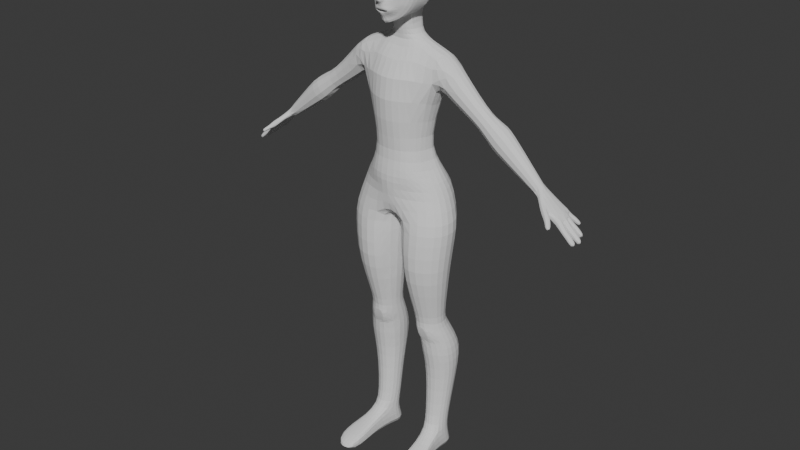 # Source: Mouse7.blend  (saved by Blender 4.2.66; exported with 4.5.12 LTS)
import bpy
from mathutils import Matrix  # noqa: F401  (used for matrix-valued properties, if any)

bpy.ops.wm.read_factory_settings(use_empty=True)
scene = bpy.context.scene
scene.name = 'Scene'

# ---- collections
col_collection = bpy.data.collections.new('Collection'); scene.collection.children.link(col_collection)

# ---- world
world_world = bpy.data.worlds.new('World'); scene.world = world_world
world_world.use_nodes = True; world_world.node_tree.nodes.clear()
_N = world_world.node_tree.nodes; _L = world_world.node_tree.links
n0 = _N.new('ShaderNodeOutputWorld'); n0.name = 'World Output'; n0.location = (300, 300)
n1 = _N.new('ShaderNodeBackground'); n1.name = 'Background'; n1.location = (10, 300)
n1.inputs[0].default_value = (0.05088, 0.05088, 0.05088, 1.0)
_L.new(n1.outputs[0], n0.inputs[0])
n0.is_active_output = True
world_world.color = (0.05088, 0.05088, 0.05088)
world_world.sun_shadow_jitter_overblur = 0.0

# ---- meshes
me_cube = bpy.data.meshes.new('Cube')
me_cube.from_pydata([(0.0, -0.03297, 1.275), (0.009661, -0.03113, 1.279), (0.01959, -0.02906, 1.283), (0.02582, -0.02676, 1.291), (0.01718, -0.03525, 1.294), (0.008859, -0.03918, 1.294), (0.0, -0.03938, 1.294), (0.0, -0.03938, 1.298), (0.008859, -0.0385, 1.298), (0.02157, -0.03072, 1.299), (0.03894, -0.01235, 1.296), (0.02676, -0.01219, 1.278), (0.01216, -0.02037, 1.27), (0.0, -0.02878, 1.268), (0.0, -0.03605, 1.284), (0.008244, -0.03442, 1.285), (0.01489, -0.03442, 1.287), (0.01861, -0.03299, 1.29), (0.01464, -0.03504, 1.29), (0.008527, -0.03553, 1.289), (0.0, -0.03605, 1.289), (0.0, -0.04143, 1.302), (0.007679, -0.03906, 1.303), (0.0, -0.04045, 1.332), (0.0107, -0.03085, 1.328), (0.0, -0.0376, 1.34), (0.01231, -0.02909, 1.337), (0.0, -0.03862, 1.364), (0.01083, -0.03167, 1.366), (0.059, 0.001696, 1.334), (0.06299, -0.003872, 1.368), (0.05603, -0.01038, 1.36), (0.02183, -0.02422, 1.361), (0.02611, -0.02324, 1.336), (0.05577, -0.0102, 1.341), (0.03999, -0.02016, 1.364), (0.04117, -0.01978, 1.333), (0.0407, -0.02511, 1.369), (0.03786, -0.02019, 1.329), (0.0, -0.03745, 1.35), (0.009746, -0.03107, 1.35), (0.06395, -0.004289, 1.351), (0.01831, -0.02391, 1.349), (0.0688, 0.008748, 1.353), (0.006598, -0.04608, 1.311), (0.0, -0.04542, 1.309), (0.007979, -0.04431, 1.321), (0.0, -0.04667, 1.323), (0.0, -0.04259, 1.304), (0.006887, -0.04071, 1.308), (0.00932, -0.03839, 1.325), (0.0, -0.04248, 1.325), (0.01425, -0.03045, 1.317), (0.0, -0.05389, 1.319), (0.00619, -0.05193, 1.316), (0.01019, -0.03881, 1.316), (0.02297, -0.02835, 1.307), (0.03331, -0.02479, 1.322), (0.0291, -0.02629, 1.316), (0.04524, -0.01201, 1.303), (0.05219, -0.009027, 1.321), (0.04885, -0.009951, 1.313), (0.06045, 0.006323, 1.309), (0.06434, 0.01041, 1.321), (0.05601, 0.004429, 1.296), (0.07227, 0.02819, 1.359), (0.04177, -0.02863, 1.379), (0.07262, 0.006243, 1.38), (0.06991, 0.02362, 1.336), (0.01169, -0.03728, 1.378), (0.0, -0.04584, 1.378), (0.0, -0.02892, 1.249), (0.0212, -0.01242, 1.26), (0.0388, -0.00188, 1.27), (0.04791, 0.001624, 1.283), (0.04739, 0.01694, 1.279), (0.03287, 0.009566, 1.27), (0.01761, 0.001982, 1.262), (0.0, -0.004437, 1.255), (0.0, -0.03778, 1.39), (0.01302, -0.0345, 1.39), (0.07013, 0.04089, 1.338), (0.0774, 0.02193, 1.392), (0.04316, -0.02403, 1.392), (0.07444, 0.04714, 1.364), (0.05626, 0.02551, 1.293), (0.06755, 0.03553, 1.32), (0.06379, 0.03065, 1.305), (0.04726, 0.04726, 1.279), (0.03171, 0.03632, 1.27), (0.01821, 0.02842, 1.266), (0.0, 0.0177, 1.262), (0.0, -0.03432, 1.41), (0.01784, -0.0291, 1.408), (0.0751, 0.06136, 1.339), (0.07938, 0.02742, 1.407), (0.04212, -0.01943, 1.408), (0.07511, 0.06332, 1.367), (0.05729, 0.05381, 1.291), (0.06738, 0.05951, 1.313), (0.06379, 0.05783, 1.3), (0.04074, 0.09157, 1.293), (0.02903, 0.08713, 1.284), (0.01695, 0.09587, 1.277), (0.0, 0.09492, 1.27), (0.06533, 0.1101, 1.344), (0.07077, 0.1201, 1.406), (0.06942, 0.1176, 1.371), (0.04856, 0.09559, 1.303), (0.05882, 0.1059, 1.324), (0.05432, 0.09993, 1.312), (0.08235, 0.09347, 1.406), (0.07619, 0.09049, 1.37), (0.02907, 0.07127, 1.281), (0.01405, 0.03535, 1.216), (0.0, 0.03159, 1.216), (0.06308, 0.07508, 1.307), (0.05669, 0.07232, 1.299), (0.048, 0.07052, 1.29), (0.07086, 0.08656, 1.34), (0.06658, 0.07996, 1.32), (0.0, 0.02689, 1.242), (0.02262, 0.03134, 1.243), (0.0284, 0.04467, 1.243), (0.0, 0.09328, 1.242), (0.02473, 0.09176, 1.243), (0.02785, 0.08003, 1.243), (0.0284, 0.06962, 1.243), (0.03328, 0.04659, 1.216), (0.0, 0.1013, 1.216), (0.02389, 0.09359, 1.215), (0.0347, 0.07997, 1.216), (0.03821, 0.06928, 1.216), (0.0, 0.1062, 1.295), (0.0, 0.1538, 1.351), (0.0, 0.1616, 1.405), (0.0, 0.1592, 1.373), (0.0, 0.113, 1.307), (0.0, 0.1416, 1.332), (0.0, 0.131, 1.319), (0.03136, 0.1132, 1.314), (0.02806, 0.1077, 1.305), (0.02318, 0.101, 1.294), (0.04311, 0.1404, 1.371), (0.03877, 0.1308, 1.347), (0.04561, 0.147, 1.405), (0.03423, 0.1212, 1.327), (0.07597, 0.06383, 1.35), (0.0745, 0.06001, 1.328), (0.07305, 0.06926, 1.359), (0.07298, 0.06236, 1.321), (0.07166, 0.07541, 1.354), (0.06929, 0.07383, 1.339), (0.06997, 0.07017, 1.327), (0.08099, 0.06536, 1.341), (0.08136, 0.06795, 1.352), (0.08012, 0.06436, 1.33), (0.07924, 0.07302, 1.362), (0.07748, 0.06656, 1.313), (0.07631, 0.07694, 1.354), (0.07424, 0.07552, 1.342), (0.07513, 0.07205, 1.329), (0.08513, 0.06926, 1.342), (0.08542, 0.07129, 1.351), (0.08464, 0.06866, 1.333), (0.08379, 0.07516, 1.358), (0.08425, 0.07114, 1.323), (0.08157, 0.07813, 1.352), (0.08001, 0.07705, 1.343), (0.08068, 0.07442, 1.333), (0.08837, 0.07264, 1.343), (0.08882, 0.0739, 1.349), (0.08807, 0.07196, 1.337), (0.08733, 0.07666, 1.353), (0.08729, 0.07315, 1.333), (0.08584, 0.07865, 1.349), (0.08479, 0.07793, 1.343), (0.08524, 0.07617, 1.336), (0.0544, -0.00857, 1.361), (0.02364, -0.02108, 1.361), (0.02749, -0.02021, 1.339), (0.05417, -0.008415, 1.344), (0.03968, -0.01755, 1.363), (0.04108, -0.01705, 1.336), (0.06149, -0.003116, 1.353), (0.02046, -0.0208, 1.35), (0.05256, -0.006064, 1.36), (0.02582, -0.01694, 1.361), (0.02916, -0.01619, 1.341), (0.05236, -0.005929, 1.345), (0.03976, -0.01387, 1.362), (0.04098, -0.01344, 1.339), (0.05873, -0.001322, 1.353), (0.02305, -0.0167, 1.351), (0.0493, -0.004987, 1.359), (0.02967, -0.01297, 1.359), (0.03213, -0.01242, 1.345), (0.04915, -0.004889, 1.347), (0.0399, -0.01072, 1.36), (0.0408, -0.0104, 1.343), (0.05383, -0.001506, 1.353), (0.02764, -0.01279, 1.352), (0.0, -0.02479, 1.283), (0.007852, -0.02502, 1.283), (0.01753, -0.02497, 1.286), (0.02296, -0.02291, 1.292), (0.01714, -0.02591, 1.292), (0.008075, -0.02663, 1.293), (0.0, -0.02699, 1.294), (0.0, -0.01883, 1.284), (0.008891, -0.01902, 1.285), (0.01734, -0.01898, 1.287), (0.02209, -0.01718, 1.292), (0.017, -0.0198, 1.292), (0.009086, -0.02043, 1.293), (0.0, -0.02075, 1.294), (0.0, -0.01472, 1.288), (0.009172, -0.01481, 1.288), (0.01302, -0.01479, 1.289), (0.01518, -0.01397, 1.291), (0.01286, -0.01516, 1.291), (0.00926, -0.01545, 1.292), (0.0, -0.01559, 1.292), (0.01891, -0.03196, 1.29), (0.01481, -0.03407, 1.29), (0.008216, -0.03343, 1.285), (0.01507, -0.03343, 1.287), (0.008495, -0.03458, 1.29), (0.0, -0.03337, 1.285), (0.0, -0.03508, 1.29), (0.06132, -0.01009, 1.363), (0.01916, -0.02921, 1.361), (0.02723, -0.02615, 1.336), (0.05696, -0.01229, 1.34), (0.04013, -0.0256, 1.365), (0.04104, -0.02306, 1.333), (0.06835, -0.008013, 1.351), (0.03812, 0.03788, 1.2), (0.0, 0.03987, 1.195), (0.05735, 0.04337, 1.202), (0.0, 0.109, 1.202), (0.03004, 0.1021, 1.201), (0.05876, 0.09285, 1.2), (0.07209, 0.06566, 1.206), (0.03707, -0.0151, 1.004), (-3.066e-19, -0.02458, 1.002), (0.05576, 0.0004997, 1.005), (0.0, 0.1164, 1.006), (0.04243, 0.109, 1.005), (0.05873, 0.09604, 1.006), (0.04255, -0.01331, 0.851), (0.1226, 0.0438, 1.175), (0.1227, 0.08535, 1.175), (0.1232, 0.06779, 1.185), (0.0765, 0.02633, 1.006), (0.0786, 0.07399, 1.005), (0.08383, 0.05442, 1.006), (0.05841, 0.1217, 1.136), (0.0, 0.1448, 1.138), (0.03203, 0.1381, 1.139), (0.03739, -0.02299, 1.131), (0.0, -0.03298, 1.13), (0.07274, -0.007623, 1.13), (0.11, 0.107, 1.12), (0.1028, 0.05862, 1.095), (0.11, 0.01841, 1.123), (0.0374, -0.002958, 0.9323), (-1.533e-19, -0.00939, 0.9316), (0.05221, 0.01234, 0.9308), (0.0, 0.1005, 0.933), (0.04863, 0.09155, 0.9316), (0.06133, 0.08099, 0.9319), (0.0, -0.02307, 0.851), (0.06769, 0.02772, 0.9307), (0.07681, 0.06475, 0.9315), (0.0734, 0.05235, 0.9306), (0.03679, -0.014, 0.8807), (0.0, -0.01833, 0.8814), (0.06001, -0.001406, 0.8797), (0.0, 0.1278, 0.8862), (0.05516, 0.1132, 0.8841), (0.08557, 0.09481, 0.8834), (0.1155, 0.0792, 0.851), (0.07878, 0.02249, 0.8788), (0.09951, 0.07335, 0.8822), (0.09294, 0.05309, 0.8804), (0.1108, 0.05275, 0.851), (5.298e-18, 0.155, 0.7669), (0.09341, -0.01343, 0.7442), (0.05974, 0.1384, 0.7441), (0.09642, 0.1122, 0.851), (0.06902, 0.001793, 0.851), (0.09591, 0.02315, 0.851), (0.0, 0.1551, 0.851), (0.05679, 0.1367, 0.851), (0.1477, 0.08835, 0.7448), (0.04967, -0.01242, 0.7428), (0.1356, 0.01313, 0.7442), (0.1511, 0.04661, 0.7443), (0.1113, 0.1299, 0.7442), (0.0003344, -0.008705, 0.7666), (1.065e-19, -0.01745, 0.8149), (0.09759, 0.1385, 0.8144), (0.1274, 0.05838, 0.8144), (0.1144, 0.028, 0.8144), (0.02938, -0.008262, 0.8132), (0.1269, 0.09142, 0.8149), (0.03964, 0.1647, 0.8144), (0.0774, 0.006785, 0.8149), (0.0, 0.1694, 0.8128), (1.725e-18, 0.0163, 0.752), (0.0, 0.06466, 0.7438), (1.725e-18, 0.1158, 0.7512), (0.01415, 0.01824, 0.743), (0.002578, 0.06832, 0.7433), (0.01827, 0.1108, 0.7438), (0.09172, -0.01886, 0.6986), (0.05805, 0.1329, 0.6985), (0.146, 0.08292, 0.6991), (0.04798, -0.01785, 0.6971), (0.1339, 0.007694, 0.6986), (0.1494, 0.04117, 0.6986), (0.1096, 0.1245, 0.6985), (0.01246, 0.0128, 0.6973), (0.0008916, 0.06288, 0.6976), (0.01658, 0.1054, 0.6981), (0.08352, 0.02848, 0.451), (0.06491, 0.1124, 0.4509), (0.1135, 0.08472, 0.4513), (0.05935, 0.02904, 0.4502), (0.1068, 0.04316, 0.451), (0.1154, 0.06166, 0.451), (0.09341, 0.1077, 0.451), (0.03972, 0.04598, 0.4503), (0.03333, 0.07365, 0.4505), (0.042, 0.09713, 0.4508), (0.1275, 0.00377, 0.6153), (0.1193, 0.01968, 0.5391), (0.08716, -0.0005844, 0.5391), (0.08795, -0.02112, 0.6153), (0.02473, 0.1019, 0.6173), (0.02984, 0.09879, 0.5393), (0.06147, 0.1152, 0.539), (0.05639, 0.1211, 0.6152), (0.04695, -0.02017, 0.614), (0.05379, 0.0001845, 0.538), (0.02669, 0.02816, 0.5387), (0.0212, 0.02264, 0.6166), (0.142, 0.03515, 0.6153), (0.1312, 0.04522, 0.5391), (0.01786, 0.06637, 0.5389), (0.0113, 0.06551, 0.6169), (0.1047, 0.1133, 0.6153), (0.1008, 0.1088, 0.5391), (0.1286, 0.07707, 0.5396), (0.1388, 0.07428, 0.6159), (0.1003, 0.04517, 0.3388), (0.0774, 0.1593, 0.34), (0.1372, 0.1253, 0.3405), (0.07056, 0.04585, 0.3378), (0.1289, 0.06321, 0.3388), (0.1395, 0.08596, 0.3388), (0.1124, 0.1536, 0.3401), (0.04642, 0.06668, 0.3379), (0.03856, 0.1007, 0.3381), (0.04923, 0.1406, 0.3398), (0.1024, 0.05569, 0.2953), (0.07939, 0.1563, 0.294), (0.1331, 0.1257, 0.2944), (0.07367, 0.05635, 0.2943), (0.1302, 0.07315, 0.2953), (0.137, 0.09792, 0.2952), (0.1109, 0.1511, 0.294), (0.05031, 0.07651, 0.2944), (0.04634, 0.1112, 0.2946), (0.05407, 0.1371, 0.2942), (0.09379, 0.05858, 0.1192), (0.07902, 0.1252, 0.1192), (0.1176, 0.1032, 0.1192), (0.0746, 0.05902, 0.1192), (0.1123, 0.07023, 0.1192), (0.1191, 0.08491, 0.1192), (0.1016, 0.1215, 0.1192), (0.05902, 0.07247, 0.1192), (0.05395, 0.09444, 0.1192), (0.06083, 0.1131, 0.1192), (0.0703, 0.04084, 0.3851), (0.04279, 0.06451, 0.3813), (0.09038, 0.04038, 0.3858), (0.135, 0.08254, 0.382), (0.1245, 0.05985, 0.3819), (0.03501, 0.09822, 0.3816), (0.1079, 0.1397, 0.3822), (0.1324, 0.1111, 0.3825), (0.07315, 0.1453, 0.3822), (0.04524, 0.1268, 0.382), (0.1268, 0.09668, 0.2165), (0.1204, 0.07724, 0.2166), (0.05668, 0.0763, 0.2166), (0.05267, 0.1034, 0.2167), (0.1055, 0.1402, 0.2158), (0.124, 0.1192, 0.2162), (0.07938, 0.1445, 0.2158), (0.05941, 0.1244, 0.2166), (0.09788, 0.06306, 0.2166), (0.07453, 0.0636, 0.2158), (0.09226, 0.03486, 0.4018), (0.08143, 0.02934, 0.4256), (0.0632, 0.08935, 0.005855), (0.06435, 0.1209, 0.4315), (0.09594, 0.1414, 0.009572), (0.1155, 0.08984, 0.4313), (0.05845, 0.03511, 0.401), (0.06449, 0.02973, 0.4251), (0.1177, 0.1115, 0.004161), (0.1096, 0.04384, 0.43), (0.1187, 0.06389, 0.4305), (0.1137, 0.0954, 0.006397), (0.09435, 0.116, 0.4316), (0.1137, 0.1273, 0.003119), (0.03894, 0.05098, 0.4305), (0.07458, 0.1359, 0.01001), (0.0322, 0.08012, 0.4307), (0.04022, 0.1048, 0.4313), (0.09614, 0.04197, 0.3819), (0.0667, 0.04265, 0.381), (0.09655, 0.0345, 0.4018), (0.08508, 0.02838, 0.43), (0.06281, 0.03485, 0.401), (0.0596, 0.02896, 0.4292), (0.05551, 0.1064, 0.003442), (0.05883, 0.1246, 0.004441), (0.09722, 0.12, 0.08265), (0.09645, 0.1264, 0.05157), (0.05602, 0.08582, 0.05157), (0.05643, 0.0833, 0.08311), (0.06545, 0.05801, 0.08279), (0.06592, 0.05517, 0.05062), (0.1161, 0.06343, 0.05062), (0.116, 0.06406, 0.08279), (0.1193, 0.08826, 0.08265), (0.1185, 0.09463, 0.05157), (0.1304, -0.01124, 0.004681), (0.08219, 0.04773, 0.08279), (0.1003, 0.05025, 0.08279), (0.0689, -0.02164, 0.003886), (0.1143, 0.1116, 0.05157), (0.1151, 0.1053, 0.08265), (0.07535, 0.1161, 0.08311), (0.07458, 0.1208, 0.05157), (0.05965, 0.1044, 0.05157), (0.06006, 0.1019, 0.08311), (0.06968, 0.02916, 0.01089), (0.1151, 0.03391, 0.01138), (0.07145, 0.0183, 0.0615), (0.07277, 0.01016, 0.04199), (0.1178, 0.01712, 0.04193), (0.1169, 0.02305, 0.06145), (0.072, -0.05879, 0.004084), (0.0868, 0.008081, 0.06152), (0.1049, 0.0106, 0.06152), (0.1349, -0.05374, 0.004169), (0.07079, -0.03325, 0.04797), (0.07181, -0.0395, 0.03344), (0.1329, -0.0269, 0.0337), (0.1323, -0.02286, 0.04823), (0.09277, -0.04034, 0.04819), (0.1123, -0.03601, 0.04832), (0.09635, -0.0743, 0.006757), (0.1145, -0.07178, 0.007356), (0.07408, -0.07154, 0.03359), (0.07656, -0.1029, 0.01926), (0.138, -0.07242, 0.01822), (0.137, -0.06649, 0.03313), (0.09929, -0.1034, 0.01822), (0.09832, -0.08642, 0.03313), (0.1165, -0.0839, 0.03313), (0.1174, -0.1009, 0.01822), (0.2058, 0.04138, 1.094), (0.2052, 0.08656, 1.093), (0.2107, 0.06644, 1.102), (0.1866, 0.09056, 1.064), (0.1752, 0.06046, 1.046), (0.1875, 0.03545, 1.065), (0.1329, 0.02641, 1.107), (0.117, 0.05889, 1.082), (0.1318, 0.09798, 1.105), (0.1512, 0.06682, 1.163), (0.1473, 0.08115, 1.157), (0.1472, 0.04707, 1.157), (0.1339, 0.08349, 1.167), (0.1337, 0.04556, 1.168), (0.1354, 0.06778, 1.175), (0.11, 0.06825, 1.193), (0.11, 0.1006, 1.176), (0.11, 0.02795, 1.178), (0.1318, 0.09697, 1.161), (0.1567, 0.03411, 1.144), (0.1631, 0.06666, 1.154), (0.1559, 0.09278, 1.143), (0.1322, 0.03141, 1.163), (0.2948, 0.03813, 1.031), (0.2823, 0.08933, 1.027), (0.3004, 0.06688, 1.04), (0.2713, 0.0917, 1.009), (0.2597, 0.06001, 0.9757), (0.2738, 0.03133, 0.9979), (0.3211, 0.04069, 1.007), (0.3204, 0.08728, 1.006), (0.3261, 0.06654, 1.015), (0.3013, 0.09141, 0.9758), (0.2895, 0.06036, 0.9572), (0.3022, 0.03458, 0.9772), (0.4028, 0.05175, 0.9236), (0.4025, 0.07573, 0.9231), (0.4054, 0.06505, 0.9277), (0.3926, 0.07785, 0.9076), (0.3865, 0.06187, 0.898), (0.3931, 0.0486, 0.9083), (0.2487, 0.0451, 1.057), (0.2625, 0.08816, 1.037), (0.2507, 0.08414, 1.045), (0.2528, 0.06594, 1.064), (0.2437, 0.08563, 1.034), (0.2558, 0.08998, 1.024), (0.2233, 0.06096, 1.017), (0.2335, 0.04017, 1.033), (0.2941, 0.08995, 1.03), (0.2728, 0.09454, 0.9963), (0.2668, 0.08716, 1.044), (0.2482, 0.08267, 1.056), (0.2327, 0.086, 1.032), (0.2502, 0.09072, 1.018), (0.4081, 0.04742, 0.9146), (0.4081, 0.08434, 0.9146), (0.4109, 0.06568, 0.9181), (0.3984, 0.08435, 0.9031), (0.3953, 0.06568, 0.8996), (0.3983, 0.04742, 0.9032), (0.4481, 0.03354, 0.8808), (0.448, 0.0944, 0.8809), (0.4498, 0.06545, 0.8853), (0.4384, 0.0944, 0.8694), (0.4355, 0.06545, 0.8685), (0.4383, 0.03354, 0.8694), (0.4672, 0.03779, 0.8647), (0.4565, 0.09605, 0.8737), (0.473, 0.07065, 0.8657), (0.4469, 0.09606, 0.8622), (0.4574, 0.07066, 0.8472), (0.4574, 0.0378, 0.8533), (0.4648, 0.08468, 0.8693), (0.471, 0.05278, 0.8643), (0.452, 0.08469, 0.8542), (0.4584, 0.05333, 0.8493), (0.4724, 0.05127, 0.8627), (0.4691, 0.03758, 0.8626), (0.4595, 0.03759, 0.8514), (0.4599, 0.05181, 0.8479), (0.4603, 0.05478, 0.8477), (0.4587, 0.06875, 0.846), (0.4747, 0.06874, 0.865), (0.4734, 0.05424, 0.8632), (0.4682, 0.08305, 0.8656), (0.4731, 0.07143, 0.8641), (0.4591, 0.07144, 0.8476), (0.4566, 0.08305, 0.8518), (0.4537, 0.08816, 0.8558), (0.4502, 0.0972, 0.8613), (0.4579, 0.0972, 0.8706), (0.4637, 0.08816, 0.8676), (0.483, 0.1128, 0.8412), (0.4791, 0.1128, 0.8364), (0.4882, 0.1046, 0.8384), (0.4823, 0.1046, 0.8314), (0.5101, 0.07756, 0.8254), (0.5003, 0.07757, 0.8138), (0.5073, 0.08898, 0.8252), (0.4997, 0.08898, 0.8163), (0.5167, 0.06851, 0.8181), (0.5084, 0.06851, 0.8082), (0.5156, 0.05727, 0.8169), (0.5093, 0.05763, 0.8095), (0.5113, 0.034, 0.8183), (0.5061, 0.03401, 0.8122), (0.5136, 0.04703, 0.8187), (0.5061, 0.04747, 0.8097), (0.4827, 0.03642, 0.8463), (0.4857, 0.03618, 0.8436), (0.4757, 0.03642, 0.838), (0.4787, 0.03618, 0.8355), (0.4851, 0.04951, 0.8467), (0.488, 0.04921, 0.844), (0.4787, 0.04965, 0.833), (0.4756, 0.04997, 0.8355), (0.5015, 0.04824, 0.8324), (0.4989, 0.04844, 0.8347), (0.4966, 0.03542, 0.8343), (0.4992, 0.03521, 0.832), (0.4923, 0.03521, 0.8239), (0.4896, 0.03542, 0.8262), (0.4896, 0.04889, 0.8237), (0.4923, 0.04868, 0.8214), (0.4863, 0.06911, 0.8496), (0.4894, 0.06923, 0.847), (0.477, 0.06924, 0.8324), (0.4739, 0.06912, 0.8349), (0.4885, 0.05479, 0.8451), (0.4855, 0.05477, 0.8477), (0.4756, 0.05525, 0.8361), (0.4787, 0.05526, 0.8335), (0.4929, 0.06845, 0.8206), (0.491, 0.06849, 0.822), (0.5019, 0.06849, 0.8349), (0.5036, 0.06844, 0.8333), (0.5009, 0.056, 0.8334), (0.5027, 0.05614, 0.8319), (0.4922, 0.0564, 0.8232), (0.494, 0.05654, 0.8218), (0.4829, 0.07402, 0.8518), (0.4804, 0.07358, 0.854), (0.4688, 0.07358, 0.8403), (0.4714, 0.07402, 0.8383), (0.4783, 0.08519, 0.8531), (0.4808, 0.08556, 0.851), (0.4716, 0.08557, 0.8401), (0.469, 0.08519, 0.8421), (0.4851, 0.07584, 0.8267), (0.483, 0.07558, 0.8285), (0.4828, 0.08706, 0.8306), (0.4849, 0.08732, 0.8288), (0.4965, 0.07584, 0.8402), (0.4944, 0.07557, 0.842), (0.4941, 0.08731, 0.8397), (0.492, 0.08705, 0.8415), (0.4661, 0.1036, 0.8595), (0.4639, 0.1024, 0.8615), (0.4576, 0.1024, 0.8539), (0.4598, 0.1036, 0.852), (0.4722, 0.09404, 0.8563), (0.47, 0.09282, 0.8583), (0.4614, 0.09282, 0.8481), (0.4636, 0.09404, 0.8461), (0.4714, 0.09855, 0.84), (0.4699, 0.09766, 0.8413), (0.4663, 0.1067, 0.8468), (0.4679, 0.1074, 0.8455), (0.4723, 0.1067, 0.8539), (0.4739, 0.1074, 0.8526), (0.4795, 0.09854, 0.8496), (0.478, 0.09765, 0.8509), (0.4018, 0.04742, 0.9073), (0.4019, 0.08434, 0.9072), (0.4419, 0.03354, 0.8735), (0.4418, 0.0944, 0.8735), (0.4609, 0.0378, 0.8574), (0.4503, 0.09605, 0.8663), (0.4572, 0.08468, 0.8603), (0.464, 0.07065, 0.8551), (0.4635, 0.05304, 0.8554), (0.465, 0.05152, 0.8539), (0.463, 0.03759, 0.8555), (0.4654, 0.05449, 0.8537), (0.4654, 0.06875, 0.854), (0.4648, 0.07143, 0.8543), (0.461, 0.08305, 0.857), (0.4572, 0.08816, 0.86), (0.4525, 0.0972, 0.8641), (0.4812, 0.1128, 0.839), (0.4855, 0.1046, 0.8352), (0.5038, 0.08898, 0.8211), (0.5056, 0.07757, 0.8201), (0.5128, 0.06851, 0.8135), (0.5127, 0.05744, 0.8135), (0.5089, 0.034, 0.8155), (0.5101, 0.04724, 0.8145), (0.4786, 0.03642, 0.8414), (0.4816, 0.03618, 0.8388), (0.4798, 0.04972, 0.8405), (0.4828, 0.04941, 0.8378), (0.4964, 0.04844, 0.8263), (0.4937, 0.04865, 0.8286), (0.4951, 0.03521, 0.8272), (0.4925, 0.03542, 0.8295), (0.4828, 0.06924, 0.8392), (0.4797, 0.06911, 0.8418), (0.4831, 0.05501, 0.8387), (0.48, 0.05499, 0.8413), (0.4978, 0.05633, 0.8262), (0.496, 0.05618, 0.8277), (0.4977, 0.06845, 0.8264), (0.496, 0.06849, 0.8279), (0.4731, 0.08519, 0.847), (0.4757, 0.08556, 0.8449), (0.4742, 0.07358, 0.8466), (0.4767, 0.07402, 0.8445), (0.489, 0.08731, 0.8336), (0.4868, 0.08705, 0.8354), (0.4904, 0.07584, 0.8329), (0.4883, 0.07558, 0.8347), (0.4601, 0.1024, 0.8569), (0.4623, 0.1036, 0.855), (0.4673, 0.09404, 0.8505), (0.4651, 0.09282, 0.8525), (0.4749, 0.09854, 0.8441), (0.4734, 0.09765, 0.8454), (0.4702, 0.1074, 0.8482), (0.4687, 0.1067, 0.8496), (0.4113, 0.03855, 0.8993), (0.4165, 0.03855, 0.9053), (0.4409, 0.02897, 0.8743), (0.4461, 0.02896, 0.8803), (0.4078, 0.03855, 0.8951), (0.4374, 0.02897, 0.8702), (0.4586, -0.002112, 0.8595), (0.4611, -0.002103, 0.8626), (0.4649, 0.005551, 0.8542), (0.4675, 0.00556, 0.8572), (0.4556, -0.002122, 0.856), (0.4619, 0.005541, 0.8506), (0.4366, 0.02017, 0.878), (0.4273, 0.02447, 0.8859), (0.433, 0.02448, 0.8926), (0.4415, 0.02018, 0.8837), (0.4448, 0.02798, 0.871), (0.4484, 0.02614, 0.868), (0.4532, 0.02615, 0.8737), (0.4501, 0.028, 0.8773), (0.4222, 0.02445, 0.8798), (0.4315, 0.02015, 0.8719), (0.4434, 0.02612, 0.8621), (0.4402, 0.02797, 0.8656), (0.4483, 0.009747, 0.8681), (0.4466, 0.01143, 0.8695), (0.4501, 0.01144, 0.8736), (0.4518, 0.009757, 0.8722), (0.4542, 0.0207, 0.8631), (0.4557, 0.01891, 0.8618), (0.4592, 0.01892, 0.8659), (0.4577, 0.02071, 0.8673), (0.4431, 0.01142, 0.8654), (0.4449, 0.009736, 0.8641), (0.4524, 0.0189, 0.8578), (0.4506, 0.02069, 0.859)], [], [(5, 6, 7, 8), (1, 2, 11, 12), (0, 1, 12, 13), (3, 4, 9, 10), (4, 5, 8, 9), (2, 3, 10, 11), (3, 2, 16, 17), (1, 0, 14, 15), (6, 5, 19, 20), (4, 3, 17, 18), (2, 1, 15, 16), (5, 4, 18, 19), (8, 7, 21, 22), (49, 48, 45, 44), (24, 23, 25, 26), (40, 39, 27, 28), (42, 33, 26, 40), (41, 31, 30, 43), (35, 32, 28, 37), (36, 34, 29, 38), (33, 36, 38, 26), (31, 35, 37, 30), (34, 41, 43, 29), (32, 42, 40, 28), (26, 25, 39, 40), (54, 53, 47, 46), (55, 49, 44, 54), (51, 50, 46, 47), (23, 24, 50, 51), (52, 22, 49, 55), (22, 21, 48, 49), (24, 52, 55, 50), (50, 55, 54, 46), (44, 45, 53, 54), (52, 24, 57, 58), (22, 52, 58, 56), (24, 26, 38, 57), (8, 22, 56, 9), (58, 57, 60, 61), (56, 58, 61, 59), (9, 56, 59, 10), (29, 60, 57, 38), (43, 30, 67, 65), (28, 27, 70, 69), (10, 59, 64, 74), (29, 43, 65, 68), (60, 29, 68, 63), (12, 11, 73, 72), (30, 37, 66, 67), (37, 28, 69, 66), (13, 12, 72, 71), (11, 10, 74, 73), (59, 61, 62, 64), (61, 60, 63, 62), (68, 65, 84, 81), (65, 67, 82, 84), (67, 66, 83, 82), (69, 70, 79, 80), (72, 73, 76, 77), (66, 69, 80, 83), (62, 63, 86, 87), (74, 64, 85, 75), (73, 74, 75, 76), (64, 62, 87, 85), (63, 68, 81, 86), (71, 72, 77, 78), (76, 75, 88, 89), (82, 83, 96, 95), (77, 76, 89, 90), (81, 84, 147, 94), (84, 82, 95, 97), (80, 79, 92, 93), (78, 77, 90, 91), (112, 119, 152, 151), (85, 87, 100, 98), (83, 80, 93, 96), (75, 85, 98, 88), (87, 86, 99, 100), (112, 111, 106, 107), (113, 102, 126, 127), (102, 103, 125, 126), (117, 116, 110, 108), (118, 117, 108, 101), (113, 118, 101, 102), (120, 119, 105, 109), (116, 120, 109, 110), (119, 112, 107, 105), (84, 97, 149, 147), (100, 99, 120, 116), (120, 99, 150, 153), (89, 88, 118, 113), (88, 98, 117, 118), (98, 100, 116, 117), (90, 89, 123, 122), (89, 113, 127, 123), (97, 95, 111, 112), (125, 124, 129, 130), (127, 126, 131, 132), (122, 123, 128, 114), (126, 125, 130, 131), (91, 90, 122, 121), (103, 104, 124, 125), (121, 122, 114, 115), (123, 127, 132, 128), (141, 140, 139, 137), (142, 141, 137, 133), (144, 143, 136, 134), (143, 145, 135, 136), (140, 146, 138, 139), (146, 144, 134, 138), (109, 105, 144, 146), (110, 109, 146, 140), (107, 106, 145, 143), (105, 107, 143, 144), (101, 108, 141, 142), (108, 110, 140, 141), (101, 142, 103, 102), (103, 142, 133, 104), (97, 112, 151, 149), (99, 86, 148, 150), (86, 81, 94, 148), (119, 120, 153, 152), (151, 152, 160, 159), (149, 151, 159, 157), (150, 148, 156, 158), (148, 94, 154, 156), (152, 153, 161, 160), (147, 149, 157, 155), (153, 150, 158, 161), (94, 147, 155, 154), (160, 161, 169, 168), (161, 158, 166, 169), (154, 155, 163, 162), (155, 157, 165, 163), (159, 160, 168, 167), (157, 159, 167, 165), (156, 154, 162, 164), (158, 156, 164, 166), (164, 162, 170, 172), (166, 164, 172, 174), (168, 169, 177, 176), (169, 166, 174, 177), (162, 163, 171, 170), (163, 165, 173, 171), (167, 168, 176, 175), (165, 167, 175, 173), (171, 173, 175, 176), (170, 171, 176, 177), (174, 172, 170, 177), (42, 32, 179, 185), (33, 42, 185, 180), (34, 36, 183, 181), (35, 31, 178, 182), (31, 41, 184, 178), (36, 33, 180, 183), (32, 35, 182, 179), (41, 34, 181, 184), (178, 184, 192, 186), (179, 182, 190, 187), (183, 180, 188, 191), (184, 181, 189, 192), (185, 179, 187, 193), (181, 183, 191, 189), (180, 185, 193, 188), (182, 178, 186, 190), (188, 193, 201, 196), (190, 186, 194, 198), (186, 192, 200, 194), (187, 190, 198, 195), (191, 188, 196, 199), (192, 189, 197, 200), (193, 187, 195, 201), (189, 191, 199, 197), (197, 199, 196, 201, 195, 198, 194, 200), (224, 223, 205, 206), (226, 225, 203, 204), (227, 224, 206, 207), (223, 226, 204, 205), (225, 228, 202, 203), (229, 227, 207, 208), (207, 206, 213, 214), (205, 204, 211, 212), (203, 202, 209, 210), (208, 207, 214, 215), (206, 205, 212, 213), (204, 203, 210, 211), (213, 212, 219, 220), (211, 210, 217, 218), (214, 213, 220, 221), (212, 211, 218, 219), (210, 209, 216, 217), (215, 214, 221, 222), (216, 222, 221, 220, 219, 218, 217), (20, 19, 227, 229), (15, 14, 228, 225), (17, 16, 226, 223), (19, 18, 224, 227), (16, 15, 225, 226), (18, 17, 223, 224), (35, 32, 231, 234), (36, 34, 233, 235), (31, 35, 234, 230), (41, 31, 230, 236), (33, 36, 235, 232), (115, 114, 237, 238), (132, 131, 242, 243), (130, 129, 240, 241), (128, 132, 243, 239), (131, 130, 241, 242), (114, 128, 239, 237), (256, 255, 274, 275), (259, 258, 247, 248), (261, 260, 244, 245), (257, 249, 255, 263), (257, 259, 248, 249), (260, 262, 246, 244), (264, 263, 255, 256), (265, 264, 256, 254), (243, 242, 494, 493), (244, 246, 268, 266), (239, 243, 493, 495), (262, 239, 495, 265), (246, 262, 265, 254), (237, 239, 262, 260), (242, 241, 259, 257), (242, 257, 263, 494), (238, 237, 260, 261), (241, 240, 258, 259), (268, 273, 283, 278), (271, 270, 280, 281), (278, 283, 292, 291), (248, 247, 269, 270), (254, 256, 275, 273), (246, 254, 273, 268), (249, 248, 270, 271), (245, 244, 266, 267), (255, 249, 271, 274), (281, 280, 294, 290), (301, 305, 296, 300), (267, 266, 276, 277), (275, 274, 284, 285), (280, 279, 293, 294), (266, 268, 278, 276), (273, 275, 285, 283), (284, 281, 290, 282), (270, 269, 279, 280), (274, 271, 281, 284), (277, 276, 250, 272), (283, 285, 286, 292), (285, 284, 282, 286), (304, 303, 298, 297), (276, 278, 291, 250), (303, 306, 295, 298), (306, 302, 299, 295), (308, 304, 297, 288), (310, 300, 296, 313), (305, 308, 288, 296), (302, 307, 289, 299), (307, 309, 287, 289), (291, 292, 304, 308), (290, 294, 307, 302), (282, 290, 302, 306), (294, 293, 309, 307), (292, 286, 303, 304), (250, 291, 308, 305), (272, 250, 305, 301), (286, 282, 306, 303), (287, 312, 315, 289), (312, 311, 314, 315), (311, 310, 313, 314), (315, 314, 324, 325), (297, 298, 321, 320), (298, 295, 318, 321), (289, 315, 325, 317), (299, 289, 317, 322), (313, 296, 319, 323), (295, 299, 322, 318), (288, 297, 320, 316), (314, 313, 323, 324), (296, 288, 316, 319), (338, 337, 330, 326), (342, 341, 335, 327), (346, 345, 329, 333), (345, 338, 326, 329), (337, 349, 331, 330), (350, 346, 333, 334), (354, 353, 332, 328), (353, 342, 327, 332), (341, 350, 334, 335), (349, 354, 328, 331), (321, 318, 355, 348), (348, 355, 354, 349), (325, 324, 351, 340), (340, 351, 350, 341), (322, 317, 343, 352), (352, 343, 342, 353), (318, 322, 352, 355), (355, 352, 353, 354), (324, 323, 347, 351), (351, 347, 346, 350), (320, 321, 348, 336), (336, 348, 349, 337), (319, 316, 339, 344), (344, 339, 338, 345), (323, 319, 344, 347), (347, 344, 345, 346), (317, 325, 340, 343), (343, 340, 341, 342), (316, 320, 336, 339), (339, 336, 337, 338), (328, 332, 418, 411), (428, 406, 388, 386), (390, 426, 415), (418, 409, 394, 392), (326, 330, 415, 427), (423, 422, 391, 395), (444, 439, 457, 460), (420, 412, 387), (327, 335, 423, 409), (387, 425, 359, 363), (425, 424, 356, 359), (390, 389, 361, 360), (391, 387, 363, 364), (393, 392, 362, 358), (392, 394, 357, 362), (395, 391, 364, 365), (389, 393, 358, 361), (424, 390, 360, 356), (394, 395, 365, 357), (359, 356, 366, 369), (360, 361, 371, 370), (364, 363, 373, 374), (358, 362, 372, 368), (362, 357, 367, 372), (365, 364, 374, 375), (361, 358, 368, 371), (356, 360, 370, 366), (357, 365, 375, 367), (363, 359, 369, 373), (397, 396, 381, 380), (399, 398, 383, 384), (401, 400, 382, 378), (400, 402, 377, 382), (403, 399, 384, 385), (396, 401, 378, 381), (404, 397, 380, 376), (402, 403, 385, 377), (398, 405, 379, 383), (405, 404, 376, 379), (332, 327, 409, 418), (329, 326, 427, 429), (422, 420, 387, 391), (335, 334, 422, 423), (416, 411, 393, 389), (331, 328, 411, 416), (334, 333, 420, 422), (330, 331, 416, 415), (415, 416, 389, 390), (333, 329, 429, 420), (369, 366, 404, 405), (373, 369, 405, 398), (367, 375, 403, 402), (366, 370, 397, 404), (371, 368, 401, 396), (375, 374, 399, 403), (372, 367, 402, 400), (368, 372, 400, 401), (374, 373, 398, 399), (370, 371, 396, 397), (449, 450, 431, 421), (411, 418, 392, 393), (406, 428, 413, 407), (450, 434, 430, 431), (433, 449, 421, 410), (446, 433, 410, 419), (434, 437, 408, 430), (438, 441, 414, 417), (426, 390, 424), (386, 388, 424, 425), (406, 407, 427, 426), (413, 428, 412, 429), (407, 413, 429, 427), (388, 406, 426, 424), (428, 386, 425, 412), (415, 426, 427), (441, 446, 419, 414), (387, 412, 425), (420, 429, 412), (409, 423, 395, 394), (381, 378, 447, 440), (440, 447, 446, 441), (380, 381, 440, 439), (439, 440, 441, 438), (384, 383, 436, 435), (435, 436, 437, 434), (378, 382, 432, 447), (447, 432, 433, 446), (382, 377, 448, 432), (432, 448, 449, 433), (385, 384, 435, 451), (451, 435, 434, 450), (376, 380, 439, 444), (443, 444, 460, 459), (377, 385, 451, 448), (448, 451, 450, 449), (383, 379, 443, 436), (439, 438, 456, 457), (379, 376, 444, 443), (408, 437, 455, 452), (456, 453, 442, 464), (452, 455, 463, 445), (455, 454, 462, 463), (459, 460, 467, 466), (460, 457, 465, 467), (437, 436, 454, 455), (436, 443, 459, 454), (438, 417, 453, 456), (462, 466, 475, 470), (464, 442, 461, 472), (445, 463, 471, 458), (463, 462, 470, 471), (466, 467, 476, 475), (454, 459, 466, 462), (457, 456, 464, 465), (474, 477, 469, 468), (471, 474, 468, 458), (477, 472, 461, 469), (476, 473, 472, 477), (470, 475, 474, 471), (475, 476, 477, 474), (465, 464, 472, 473), (467, 465, 473, 476), (468, 469, 461, 458), (458, 461, 442, 445), (445, 442, 453, 452), (408, 452, 453, 417), (414, 430, 408, 417), (419, 431, 430, 414), (431, 419, 410, 421), (498, 499, 479, 480), (484, 497, 478, 483), (497, 498, 480, 478), (485, 484, 483, 482), (486, 485, 482, 481), (499, 486, 481, 479), (492, 490, 488, 487), (491, 492, 487, 489), (486, 496, 263), (263, 264, 485, 486), (264, 265, 484, 485), (251, 253, 492, 491), (494, 263, 496), (253, 252, 490, 492), (252, 253, 493, 494), (253, 251, 495, 493), (490, 252, 494, 496), (489, 487, 498, 497), (487, 488, 499, 498), (251, 491, 500, 495), (488, 490, 496, 499), (491, 489, 497, 500), (265, 500, 484), (484, 500, 497), (500, 265, 495), (486, 499, 496), (479, 481, 531, 530), (478, 480, 522, 519), (522, 529, 503), (526, 519, 501, 506), (505, 532, 525), (481, 482, 525, 531), (480, 479, 530, 522), (482, 483, 526, 525), (520, 524, 504, 502), (483, 478, 519, 526), (503, 527, 508, 509), (506, 501, 507, 512), (501, 503, 509, 507), (528, 505, 511, 510), (527, 528, 510, 508), (505, 506, 512, 511), (508, 510, 516, 514), (511, 512, 518, 517), (509, 508, 514, 515), (512, 507, 513, 518), (507, 509, 515, 513), (510, 511, 517, 516), (525, 526, 506, 505), (521, 523, 524, 520), (522, 530, 529), (531, 525, 532), (502, 504, 528, 527), (521, 520, 529, 530), (523, 521, 530, 531), (524, 523, 531, 532), (520, 502, 527, 529), (504, 524, 532, 528), (522, 503, 501, 519), (505, 528, 532), (503, 529, 527), (536, 537, 543, 542), (652, 536, 542, 654), (537, 538, 544, 543), (535, 534, 540, 541), (651, 533, 709, 708), (533, 535, 541, 539), (542, 553, 548), (654, 542, 548, 656), (543, 544, 554), (541, 540, 551), (653, 539, 545, 655), (539, 552, 545), (552, 541, 547), (541, 552, 539), (551, 547, 541), (551, 540, 546), (553, 543, 549), (543, 553, 542), (554, 549, 543), (554, 544, 550), (679, 593, 601, 681), (660, 558, 594, 678), (685, 603, 561, 663), (630, 627, 576, 578), (665, 566, 626, 692), (646, 643, 574, 572), (667, 568, 637, 700), (706, 646, 572, 668), (631, 633, 577, 575), (696, 630, 578, 670), (664, 565, 549, 658), (663, 561, 547, 658), (616, 614, 579, 581), (598, 595, 585, 583), (682, 598, 583, 674), (659, 554, 558, 660), (554, 550, 557, 558), (655, 545, 556, 661), (545, 552, 555, 556), (659, 552, 562, 662), (605, 610, 617, 612), (552, 547, 561, 562), (549, 554, 559, 560), (564, 563, 623, 620), (657, 553, 566, 665), (553, 549, 565, 566), (547, 551, 563, 564), (657, 551, 570, 666), (656, 548, 568, 667), (551, 546, 569, 570), (548, 553, 567, 568), (668, 669, 573, 571), (701, 638, 645, 707), (638, 642, 644, 645), (639, 635, 647, 650), (670, 671, 575, 577), (625, 622, 628, 629), (619, 624, 634, 632), (693, 625, 629, 697), (673, 672, 580, 582), (607, 604, 613, 615), (686, 607, 615, 689), (684, 605, 612, 691), (675, 674, 583, 585), (593, 590, 600, 601), (677, 588, 597, 683), (588, 592, 596, 597), (661, 556, 587, 676), (558, 557, 589, 594), (556, 555, 591, 587), (560, 559, 609, 606), (662, 562, 608, 687), (562, 561, 603, 608), (690, 611, 580, 672), (694, 621, 565, 664), (695, 619, 632, 699), (566, 565, 621, 626), (702, 639, 650, 705), (666, 570, 640, 703), (570, 569, 636, 640), (568, 567, 641, 637), (594, 589, 590, 593), (676, 587, 588, 677), (587, 591, 592, 588), (678, 594, 593, 679), (602, 599, 584, 586), (680, 595, 596, 681), (682, 599, 600, 683), (599, 602, 601, 600), (595, 598, 597, 596), (680, 602, 586, 675), (608, 603, 604, 607), (606, 609, 610, 605), (684, 604, 603, 685), (686, 610, 609, 687), (688, 616, 581, 673), (618, 611, 612, 617), (688, 618, 617, 689), (614, 616, 615, 613), (690, 614, 613, 691), (611, 618, 582, 580), (626, 621, 622, 625), (620, 623, 624, 619), (692, 626, 625, 693), (694, 620, 619, 695), (696, 633, 634, 697), (633, 631, 632, 634), (698, 627, 628, 699), (627, 630, 629, 628), (698, 631, 575, 671), (700, 637, 638, 701), (640, 636, 635, 639), (637, 641, 642, 638), (702, 642, 641, 703), (649, 648, 571, 573), (648, 649, 650, 647), (704, 643, 644, 705), (706, 648, 647, 707), (643, 646, 645, 644), (704, 649, 573, 669), (643, 704, 669, 574), (646, 706, 707, 645), (649, 704, 705, 650), (639, 702, 703, 640), (636, 700, 701, 635), (627, 698, 671, 576), (631, 698, 699, 632), (630, 696, 697, 629), (621, 694, 695, 622), (623, 692, 693, 624), (611, 690, 691, 612), (616, 688, 689, 615), (618, 688, 673, 582), (607, 686, 687, 608), (605, 684, 685, 606), (595, 680, 675, 585), (598, 682, 683, 597), (602, 680, 681, 601), (591, 678, 679, 592), (589, 676, 677, 590), (567, 666, 703, 641), (642, 702, 705, 644), (622, 695, 699, 628), (620, 694, 664, 564), (614, 690, 672, 579), (559, 662, 687, 609), (557, 661, 676, 589), (590, 677, 683, 600), (586, 584, 674, 675), (604, 684, 691, 613), (610, 686, 689, 617), (581, 579, 672, 673), (624, 693, 697, 634), (578, 576, 671, 670), (635, 701, 707, 647), (572, 574, 669, 668), (546, 656, 667, 569), (553, 657, 666, 567), (551, 657, 665, 563), (554, 659, 662, 559), (550, 655, 661, 557), (552, 659, 660, 555), (599, 682, 674, 584), (560, 663, 658, 549), (564, 664, 658, 547), (633, 696, 670, 577), (648, 706, 668, 571), (569, 667, 700, 636), (563, 665, 692, 623), (606, 685, 663, 560), (555, 660, 678, 591), (592, 679, 681, 596), (544, 653, 655, 550), (540, 654, 656, 546), (544, 538, 712, 713), (534, 652, 654, 540), (741, 732, 714, 718), (653, 544, 713, 710), (539, 653, 710, 711), (538, 651, 708, 712), (533, 539, 711, 709), (712, 708, 721, 728), (713, 712, 728, 731), (735, 738, 717, 715), (737, 742, 719, 716), (726, 725, 736, 739), (720, 723, 734, 733), (725, 730, 743, 736), (710, 713, 731, 724), (709, 711, 727, 722), (711, 710, 724, 727), (738, 737, 716, 717), (714, 715, 717, 716), (718, 714, 716, 719), (730, 729, 740, 743), (729, 720, 733, 740), (742, 741, 718, 719), (723, 726, 739, 734), (721, 722, 723, 720), (725, 726, 727, 724), (729, 730, 731, 728), (722, 727, 726, 723), (728, 721, 720, 729), (730, 725, 724, 731), (708, 709, 722, 721), (733, 734, 735, 732), (737, 738, 739, 736), (741, 742, 743, 740), (734, 739, 738, 735), (740, 733, 732, 741), (742, 737, 736, 743), (732, 735, 715, 714), (514, 535, 515), (514, 652, 534), (516, 652, 514), (516, 537, 536), (518, 537, 517), (518, 651, 538), (513, 651, 518), (513, 535, 533), (514, 534, 535), (516, 536, 652), (516, 517, 537), (518, 538, 537), (513, 533, 651), (513, 515, 535)])
_k = {(98, 100): 1.0, (88, 89): 1.0, (148, 150): 1.0, (90, 91): 1.0, (88, 98): 1.0, (147, 149): 1.0, (89, 90): 1.0, (94, 148): 1.0, (94, 147): 1.0, (227, 229): 1.0, (225, 228): 1.0, (223, 226): 1.0, (224, 227): 1.0, (225, 226): 1.0, (223, 224): 1.0}
me_cube.attributes.new('crease_edge', 'FLOAT', 'EDGE').data.foreach_set('value', [_k.get((min(e.vertices), max(e.vertices)), 0.0) for e in me_cube.edges])
_uv = me_cube.uv_layers.new(name='UVMap')
_uv.uv.foreach_set('vector', [0.0, 0.0, 0.0, 0.0, 0.0, 0.0, 0.0, 0.0, 0.0, 0.0, 0.0, 0.0, 0.0, 0.0, 0.0, 0.0, 0.0, 0.0, 0.0, 0.0, 0.0, 0.0, 0.0, 0.0, 0.0, 0.0, 0.0, 0.0, 0.0, 0.0, 0.0, 0.0, 0.0, 0.0, 0.0, 0.0, 0.0, 0.0, 0.0, 0.0, 0.0, 0.0, 0.0, 0.0, 0.0, 0.0, 0.0, 0.0, 0.0, 0.0, 0.0, 0.0, 0.0, 0.0, 0.0, 0.0, 0.0, 0.0, 0.0, 0.0, 0.0, 0.0, 0.0, 0.0, 0.0, 0.0, 0.0, 0.0, 0.0, 0.0, 0.0, 0.0, 0.0, 0.0, 0.0, 0.0, 0.0, 0.0, 0.0, 0.0, 0.0, 0.0, 0.0, 0.0, 0.0, 0.0, 0.0, 0.0, 0.0, 0.0, 0.0, 0.0, 0.0, 0.0, 0.0, 0.0, 0.0, 0.0, 0.0, 0.0, 0.0, 0.0, 0.0, 0.0, 0.0, 0.0, 0.0, 0.0, 0.0, 0.0, 0.0, 0.0, 0.0, 0.0, 0.0, 0.0, 0.0, 0.0, 0.0, 0.0, 0.0, 0.0, 0.0, 0.0, 0.0, 0.0, 0.0, 0.0, 0.0, 0.0, 0.0, 0.0, 0.0, 0.0, 0.0, 0.0, 0.0, 0.0, 0.0, 0.0, 0.0, 0.0, 0.0, 0.0, 0.0, 0.0, 0.0, 0.0, 0.0, 0.0, 0.0, 0.0, 0.0, 0.0, 0.0, 0.0, 0.0, 0.0, 0.0, 0.0, 0.0, 0.0, 0.0, 0.0, 0.0, 0.0, 0.0, 0.0, 0.0, 0.0, 0.0, 0.0, 0.0, 0.0, 0.0, 0.0, 0.0, 0.0, 0.0, 0.0, 0.0, 0.0, 0.0, 0.0, 0.0, 0.0, 0.0, 0.0, 0.0, 0.0, 0.0, 0.0, 0.0, 0.0, 0.0, 0.0, 0.0, 0.0, 0.0, 0.0, 0.0, 0.0, 0.0, 0.0, 0.0, 0.0, 0.0, 0.0, 0.0, 0.0, 0.0, 0.0, 0.0, 0.0, 0.0, 0.0, 0.0, 0.0, 0.0, 0.0, 0.0, 0.0, 0.0, 0.0, 0.0, 0.0, 0.0, 0.0, 0.0, 0.0, 0.0, 0.0, 0.0, 0.0, 0.0, 0.0, 0.0, 0.0, 0.0, 0.0, 0.0, 0.0, 0.0, 0.0, 0.0, 0.0, 0.0, 0.0, 0.0, 0.0, 0.0, 0.0, 0.0, 0.0, 0.0, 0.0, 0.0, 0.0, 0.0, 0.0, 0.0, 0.0, 0.0, 0.0, 0.0, 0.0, 0.0, 0.0, 0.0, 0.0, 0.0, 0.0, 0.0, 0.0, 0.0, 0.0, 0.0, 0.0, 0.0, 0.0, 0.0, 0.0, 0.0, 0.0, 0.0, 0.0, 0.0, 0.0, 0.0, 0.0, 0.0, 0.0, 0.0, 0.0, 0.0, 0.0, 0.0, 0.0, 0.0, 0.0, 0.0, 0.0, 0.0, 0.0, 0.0, 0.0, 0.0, 0.0, 0.0, 0.0, 0.0, 0.0, 0.0, 0.0, 0.0, 0.0, 0.0, 0.0, 0.0, 0.0, 0.0, 0.0, 0.0, 0.0, 0.0, 0.0, 0.0, 0.0, 0.0, 0.0, 0.0, 0.0, 0.0, 0.0, 0.0, 0.0, 0.0, 0.0, 0.0, 0.0, 0.0, 0.0, 0.0, 0.0, 0.0, 0.0, 0.0, 0.0, 0.0, 0.0, 0.0, 0.0, 0.0, 0.0, 0.0, 0.0, 0.0, 0.0, 0.0, 0.0, 0.0, 0.0, 0.0, 0.0, 0.0, 0.0, 0.0, 0.0, 0.0, 0.0, 0.0, 0.0, 0.0, 0.0, 0.0, 0.0, 0.0, 0.0, 0.0, 0.0, 0.0, 0.0, 0.0, 0.0, 0.0, 0.0, 0.0, 0.0, 0.0, 0.0, 0.0, 0.0, 0.0, 0.0, 0.0, 0.0, 0.0, 0.0, 0.0, 0.0, 0.0, 0.0, 0.0, 0.0, 0.0, 0.0, 0.0, 0.0, 0.0, 0.0, 0.0, 0.0, 0.0, 0.0, 0.0, 0.0, 0.0, 0.0, 0.0, 0.0, 0.0, 0.0, 0.0, 0.0, 0.0, 0.0, 0.0, 0.0, 0.0, 0.0, 0.0, 0.0, 0.0, 0.0, 0.0, 0.0, 0.0, 0.0, 0.0, 0.0, 0.0, 0.0, 0.0, 0.0, 0.0, 0.0, 0.0, 0.0, 0.0, 0.0, 0.0, 0.0, 0.0, 0.0, 0.0, 0.0, 0.0, 0.0, 0.0, 0.0, 0.0, 0.0, 0.0, 0.0, 0.0, 0.0, 0.0, 0.0, 0.0, 0.0, 0.0, 0.0, 0.0, 0.0, 0.0, 0.0, 0.0, 0.0, 0.0, 0.0, 0.0, 0.0, 0.0, 0.0, 0.0, 0.0, 0.0, 0.0, 0.0, 0.0, 0.0, 0.0, 0.0, 0.0, 0.0, 0.0, 0.0, 0.0, 0.0, 0.0, 0.0, 0.0, 0.0, 0.0, 0.0, 0.0, 0.0, 0.0, 0.0, 0.0, 0.0, 0.0, 0.0, 0.0, 0.0, 0.0, 0.0, 0.0, 0.0, 0.0, 0.0, 0.0, 0.0, 0.0, 0.0, 0.0, 0.0, 0.0, 0.0, 0.0, 0.0, 0.0, 0.0, 0.0, 0.0, 0.0, 0.0, 0.0, 0.0, 0.0, 0.0, 0.0, 0.0, 0.0, 0.0, 0.0, 0.0, 0.0, 0.0, 0.0, 0.0, 0.0, 0.0, 0.0, 0.0, 0.0, 0.0, 0.0, 0.0, 0.0, 0.0, 0.0, 0.0, 0.0, 0.0, 0.0, 0.0, 0.0, 0.0, 0.0, 0.0, 0.0, 0.0, 0.0, 0.0, 0.0, 0.0, 0.0, 0.0, 0.0, 0.0, 0.0, 0.0, 0.0, 0.0, 0.0, 0.0, 0.0, 0.0, 0.0, 0.0, 0.0, 0.0, 0.0, 0.0, 0.0, 0.0, 0.0, 0.0, 0.0, 0.0, 0.0, 0.0, 0.0, 0.0, 0.0, 0.0, 0.0, 0.0, 0.0, 0.0, 0.0, 0.0, 0.0, 0.0, 0.0, 0.0, 0.0, 0.0, 0.0, 0.0, 0.0, 0.0, 0.0, 0.0, 0.0, 0.0, 0.0, 0.0, 0.0, 0.0, 0.0, 0.0, 0.0, 0.0, 0.0, 0.0, 0.0, 0.0, 0.0, 0.0, 0.0, 0.0, 0.0, 0.0, 0.0, 0.0, 0.0, 0.0, 0.0, 0.0, 0.0, 0.0, 0.0, 0.0, 0.0, 0.0, 0.0, 0.0, 0.0, 0.0, 0.0, 0.0, 0.0, 0.0, 0.0, 0.0, 0.0, 0.0, 0.0, 0.0, 0.0, 0.0, 0.0, 0.0, 0.0, 0.0, 0.0, 0.0, 0.0, 0.0, 0.0, 0.0, 0.0, 0.0, 0.0, 0.0, 0.0, 0.0, 0.0, 0.0, 0.0, 0.0, 0.0, 0.0, 0.0, 0.0, 0.0, 0.0, 0.0, 0.0, 0.0, 0.0, 0.0, 0.0, 0.0, 0.0, 0.0, 0.0, 0.0, 0.0, 0.0, 0.0, 0.0, 0.0, 0.0, 0.0, 0.0, 0.0, 0.0, 0.0, 0.0, 0.0, 0.0, 0.0, 0.0, 0.0, 0.0, 0.0, 0.0, 0.0, 0.0, 0.0, 0.0, 0.0, 0.0, 0.0, 0.0, 0.0, 0.0, 0.0, 0.0, 0.0, 0.0, 0.0, 0.0, 0.0, 0.0, 0.0, 0.0, 0.0, 0.0, 0.0, 0.0, 0.0, 0.0, 0.0, 0.0, 0.0, 0.0, 0.0, 0.0, 0.0, 0.0, 0.0, 0.0, 0.0, 0.0, 0.0, 0.0, 0.0, 0.0, 0.0, 0.0, 0.0, 0.0, 0.0, 0.0, 0.0, 0.0, 0.0, 0.0, 0.0, 0.0, 0.0, 0.0, 0.0, 0.0, 0.0, 0.0, 0.0, 0.0, 0.0, 0.0, 0.0, 0.0, 0.0, 0.0, 0.0, 0.0, 0.0, 0.0, 0.0, 0.0, 0.0, 0.0, 0.0, 0.0, 0.0, 0.0, 0.0, 0.0, 0.0, 0.0, 0.0, 0.0, 0.0, 0.0, 0.0, 0.0, 0.0, 0.0, 0.0, 0.0, 0.0, 0.0, 0.0, 0.0, 0.0, 0.0, 0.0, 0.0, 0.0, 0.0, 0.0, 0.0, 0.0, 0.0, 0.0, 0.0, 0.0, 0.0, 0.0, 0.0, 0.0, 0.0, 0.0, 0.0, 0.0, 0.0, 0.0, 0.0, 0.0, 0.0, 0.0, 0.0, 0.0, 0.0, 0.0, 0.0, 0.0, 0.0, 0.0, 0.0, 0.0, 0.0, 0.0, 0.0, 0.0, 0.0, 0.0, 0.0, 0.0, 0.0, 0.0, 0.0, 0.0, 0.0, 0.0, 0.0, 0.0, 0.0, 0.0, 0.0, 0.0, 0.0, 0.0, 0.0, 0.0, 0.0, 0.0, 0.0, 0.0, 0.0, 0.0, 0.0, 0.0, 0.0, 0.0, 0.0, 0.0, 0.0, 0.0, 0.0, 0.0, 0.0, 0.0, 0.0, 0.0, 0.0, 0.0, 0.0, 0.0, 0.0, 0.0, 0.0, 0.0, 0.0, 0.0, 0.0, 0.0, 0.0, 0.0, 0.0, 0.0, 0.0, 0.0, 0.0, 0.0, 0.0, 0.0, 0.0, 0.0, 0.0, 0.0, 0.0, 0.0, 0.0, 0.0, 0.0, 0.0, 0.0, 0.0, 0.0, 0.0, 0.0, 0.0, 0.0, 0.0, 0.0, 0.0, 0.0, 0.0, 0.0, 0.0, 0.0, 0.0, 0.0, 0.0, 0.0, 0.0, 0.0, 0.0, 0.0, 0.0, 0.0, 0.0, 0.0, 0.0, 0.0, 0.0, 0.0, 0.0, 0.0, 0.0, 0.0, 0.0, 0.0, 0.0, 0.0, 0.0, 0.0, 0.0, 0.0, 0.0, 0.0, 0.0, 0.0, 0.0, 0.0, 0.0, 0.0, 0.0, 0.0, 0.0, 0.0, 0.0, 0.0, 0.0, 0.0, 0.0, 0.0, 0.0, 0.0, 0.0, 0.0, 0.0, 0.0, 0.0, 0.0, 0.0, 0.0, 0.0, 0.0, 0.0, 0.0, 0.0, 0.0, 0.0, 0.0, 0.0, 0.0, 0.0, 0.0, 0.0, 0.0, 0.0, 0.0, 0.0, 0.0, 0.0, 0.0, 0.0, 0.0, 0.0, 0.0, 0.0, 0.0, 0.0, 0.0, 0.0, 0.0, 0.0, 0.0, 0.0, 0.0, 0.0, 0.0, 0.0, 0.0, 0.0, 0.0, 0.0, 0.0, 0.0, 0.0, 0.0, 0.0, 0.0, 0.0, 0.0, 0.0, 0.0, 0.0, 0.0, 0.0, 0.0, 0.0, 0.0, 0.0, 0.0, 0.0, 0.0, 0.0, 0.0, 0.0, 0.0, 0.0, 0.0, 0.0, 0.0, 0.0, 0.0, 0.0, 0.0, 0.0, 0.0, 0.0, 0.0, 0.0, 0.0, 0.0, 0.0, 0.0, 0.0, 0.0, 0.0, 0.0, 0.0, 0.0, 0.0, 0.0, 0.0, 0.0, 0.0, 0.0, 0.0, 0.0, 0.0, 0.0, 0.0, 0.0, 0.0, 0.0, 0.0, 0.0, 0.0, 0.0, 0.0, 0.0, 0.0, 0.0, 0.0, 0.0, 0.0, 0.0, 0.0, 0.0, 0.0, 0.0, 0.0, 0.0, 0.0, 0.0, 0.0, 0.0, 0.0, 0.0, 0.0, 0.0, 0.0, 0.0, 0.0, 0.0, 0.0, 0.0, 0.0, 0.0, 0.0, 0.0, 0.0, 0.0, 0.0, 0.0, 0.0, 0.0, 0.0, 0.0, 0.0, 0.0, 0.0, 0.0, 0.0, 0.0, 0.0, 0.0, 0.0, 0.0, 0.0, 0.0, 0.0, 0.0, 0.0, 0.0, 0.0, 0.0, 0.0, 0.0, 0.0, 0.0, 0.0, 0.0, 0.0, 0.0, 0.0, 0.0, 0.0, 0.0, 0.0, 0.0, 0.0, 0.0, 0.0, 0.0, 0.0, 0.0, 0.0, 0.0, 0.0, 0.0, 0.0, 0.0, 0.0, 0.0, 0.0, 0.0, 0.0, 0.0, 0.0, 0.0, 0.0, 0.0, 0.0, 0.0, 0.0, 0.0, 0.0, 0.0, 0.0, 0.0, 0.0, 0.0, 0.0, 0.0, 0.0, 0.0, 0.0, 0.0, 0.0, 0.0, 0.0, 0.0, 0.0, 0.0, 0.0, 0.0, 0.0, 0.0, 0.0, 0.0, 0.0, 0.0, 0.0, 0.0, 0.0, 0.0, 0.0, 0.0, 0.0, 0.0, 0.0, 0.0, 0.0, 0.0, 0.0, 0.0, 0.0, 0.0, 0.0, 0.0, 0.0, 0.0, 0.0, 0.0, 0.0, 0.0, 0.0, 0.0, 0.0, 0.0, 0.0, 0.0, 0.0, 0.0, 0.0, 0.0, 0.0, 0.0, 0.0, 0.0, 0.0, 0.0, 0.0, 0.0, 0.0, 0.0, 0.0, 0.0, 0.0, 0.0, 0.0, 0.0, 0.0, 0.0, 0.0, 0.0, 0.0, 0.0, 0.0, 0.0, 0.0, 0.0, 0.0, 0.0, 0.0, 0.0, 0.0, 0.0, 0.0, 0.0, 0.0, 0.0, 0.0, 0.0, 0.0, 0.0, 0.0, 0.0, 0.0, 0.0, 0.0, 0.0, 0.0, 0.0, 0.0, 0.0, 0.0, 0.0, 0.0, 0.0, 0.0, 0.0, 0.0, 0.0, 0.0, 0.0, 0.0, 0.0, 0.0, 0.0, 0.0, 0.0, 0.0, 0.0, 0.0, 0.0, 0.0, 0.0, 0.0, 0.0, 0.0, 0.0, 0.0, 0.0, 0.0, 0.0, 0.0, 0.0, 0.0, 0.0, 0.0, 0.0, 0.0, 0.0, 0.0, 0.0, 0.0, 0.0, 0.0, 0.0, 0.0, 0.0, 0.0, 0.0, 0.0, 0.0, 0.0, 0.0, 0.0, 0.0, 0.0, 0.0, 0.0, 0.0, 0.0, 0.0, 0.0, 0.0, 0.0, 0.0, 0.0, 0.0, 0.0, 0.0, 0.0, 0.0, 0.0, 0.0, 0.0, 0.0, 0.0, 0.0, 0.0, 0.0, 0.0, 0.0, 0.0, 0.0, 0.0, 0.0, 0.0, 0.0, 0.0, 0.0, 0.0, 0.0, 0.0, 0.0, 0.0, 0.0, 0.0, 0.0, 0.0, 0.0, 0.0, 0.0, 0.0, 0.0, 0.0, 0.0, 0.0, 0.0, 0.0, 0.0, 0.0, 0.0, 0.0, 0.0, 0.0, 0.0, 0.0, 0.0, 0.0, 0.0, 0.0, 0.0, 0.0, 0.0, 0.0, 0.0, 0.0, 0.0, 0.0, 0.0, 0.0, 0.0, 0.0, 0.0, 0.0, 0.0, 0.0, 0.0, 0.0, 0.0, 0.0, 0.0, 0.0, 0.0, 0.0, 0.0, 0.0, 0.0, 0.0, 0.0, 0.0, 0.0, 0.0, 0.0, 0.0, 0.0, 0.0, 0.0, 0.0, 0.0, 0.0, 0.0, 0.0, 0.0, 0.0, 0.0, 0.0, 0.0, 0.0, 0.0, 0.0, 0.0, 0.0, 0.0, 0.0, 0.0, 0.0, 0.0, 0.0, 0.0, 0.0, 0.0, 0.0, 0.0, 0.0, 0.0, 0.0, 0.0, 0.0, 0.0, 0.0, 0.0, 0.0, 0.0, 0.0, 0.0, 0.0, 0.0, 0.0, 0.0, 0.0, 0.0, 0.0, 0.0, 0.0, 0.0, 0.0, 0.0, 0.0, 0.0, 0.0, 0.0, 0.0, 0.0, 0.0, 0.0, 0.0, 0.0, 0.0, 0.0, 0.0, 0.0, 0.0, 0.0, 0.0, 0.0, 0.0, 0.0, 0.0, 0.0, 0.0, 0.0, 0.0, 0.0, 0.0, 0.0, 0.0, 0.0, 0.0, 0.0, 0.0, 0.0, 0.0, 0.0, 0.0, 0.0, 0.0, 0.0, 0.0, 0.0, 0.0, 0.0, 0.0, 0.0, 0.0, 0.0, 0.0, 0.0, 0.0, 0.0, 0.0, 0.0, 0.0, 0.0, 0.0, 0.0, 0.0, 0.0, 0.0, 0.0, 0.0, 0.0, 0.0, 0.0, 0.0, 0.0, 0.0, 0.0, 0.0, 0.0, 0.0, 0.0, 0.0, 0.0, 0.0, 0.0, 0.0, 0.0, 0.0, 0.0, 0.0, 0.0, 0.0, 0.0, 0.0, 0.0, 0.0, 0.0, 0.0, 0.0, 0.0, 0.0, 0.0, 0.0, 0.0, 0.0, 0.0, 0.0, 0.0, 0.0, 0.0, 0.0, 0.0, 0.0, 0.0, 0.0, 0.0, 0.0, 0.0, 0.0, 0.0, 0.0, 0.0, 0.0, 0.0, 0.0, 0.0, 0.0, 0.0, 0.0, 0.0, 0.0, 0.0, 0.0, 0.0, 0.0, 0.0, 0.0, 0.0, 0.0, 0.0, 0.0, 0.0, 0.0, 0.0, 0.0, 0.0, 0.0, 0.0, 0.0, 0.0, 0.0, 0.0, 0.0, 0.0, 0.0, 0.0, 0.0, 0.0, 0.0, 0.0, 0.0, 0.0, 0.0, 0.0, 0.0, 0.0, 0.0, 0.0, 0.0, 0.0, 0.0, 0.0, 0.0, 0.0, 0.0, 0.0, 0.0, 0.0, 0.0, 0.0, 0.0, 0.0, 0.0, 0.0, 0.0, 0.0, 0.0, 0.0, 0.0, 0.0, 0.0, 0.0, 0.0, 0.0, 0.0, 0.0, 0.0, 0.0, 0.0, 0.0, 0.0, 0.0, 0.0, 0.0, 0.0, 0.0, 0.0, 0.0, 0.0, 0.0, 0.0, 0.0, 0.0, 0.0, 0.0, 0.0, 0.0, 0.0, 0.0, 0.0, 0.0, 0.0, 0.0, 0.0, 0.0, 0.0, 0.0, 0.0, 0.0, 0.0, 0.0, 0.0, 0.0, 0.0, 0.0, 0.0, 0.0, 0.0, 0.0, 0.0, 0.0, 0.0, 0.0, 0.0, 0.0, 0.0, 0.0, 0.0, 0.0, 0.0, 0.0, 0.0, 0.0, 0.0, 0.0, 0.0, 0.0, 0.0, 0.0, 0.0, 0.0, 0.0, 0.0, 0.0, 0.0, 0.0, 0.0, 0.0, 0.0, 0.0, 0.0, 0.0, 0.0, 0.0, 0.0, 0.0, 0.0, 0.0, 0.0, 0.0, 0.0, 0.0, 0.0, 0.0, 0.0, 0.0, 0.0, 0.0, 0.0, 0.0, 0.0, 0.0, 0.0, 0.0, 0.0, 0.0, 0.0, 0.0, 0.0, 0.0, 0.0, 0.0, 0.0, 0.0, 0.0, 0.0, 0.0, 0.0, 0.0, 0.0, 0.0, 0.0, 0.0, 0.0, 0.0, 0.0, 0.0, 0.0, 0.0, 0.0, 0.0, 0.0, 0.0, 0.0, 0.0, 0.0, 0.0, 0.0, 0.0, 0.0, 0.0, 0.0, 0.0, 0.0, 0.0, 0.0, 0.0, 0.0, 0.0, 0.0, 0.0, 0.0, 0.0, 0.0, 0.0, 0.0, 0.0, 0.0, 0.0, 0.0, 0.0, 0.0, 0.0, 0.0, 0.0, 0.0, 0.0, 0.0, 0.0, 0.0, 0.0, 0.0, 0.0, 0.0, 0.0, 0.0, 0.0, 0.0, 0.0, 0.0, 0.0, 0.0, 0.0, 0.0, 0.0, 0.0, 0.0, 0.0, 0.0, 0.0, 0.0, 0.0, 0.0, 0.0, 0.0, 0.0, 0.0, 0.0, 0.0, 0.0, 0.0, 0.0, 0.0, 0.0, 0.0, 0.0, 0.0, 0.0, 0.0, 0.0, 0.0, 0.0, 0.0, 0.0, 0.0, 0.0, 0.0, 0.0, 0.0, 0.0, 0.0, 0.0, 0.0, 0.0, 0.0, 0.0, 0.0, 0.0, 0.0, 0.0, 0.0, 0.0, 0.0, 0.0, 0.0, 0.0, 0.0, 0.0, 0.0, 0.0, 0.0, 0.0, 0.0, 0.0, 0.0, 0.0, 0.0, 0.0, 0.0, 0.0, 0.0, 0.0, 0.0, 0.0, 0.0, 0.0, 0.0, 0.0, 0.0, 0.0, 0.0, 0.0, 0.0, 0.0, 0.0, 0.0, 0.0, 0.0, 0.0, 0.0, 0.0, 0.0, 0.0, 0.0, 0.0, 0.0, 0.0, 0.0, 0.0, 0.0, 0.0, 0.0, 0.0, 0.0, 0.0, 0.0, 0.0, 0.0, 0.0, 0.0, 0.0, 0.0, 0.0, 0.0, 0.0, 0.0, 0.0, 0.0, 0.0, 0.0, 0.0, 0.0, 0.0, 0.0, 0.0, 0.0, 0.0, 0.0, 0.0, 0.0, 0.0, 0.0, 0.0, 0.0, 0.0, 0.0, 0.0, 0.0, 0.0, 0.0, 0.0, 0.0, 0.0, 0.0, 0.0, 0.0, 0.0, 0.0, 0.0, 0.0, 0.0, 0.0, 0.0, 0.0, 0.0, 0.0, 0.0, 0.0, 0.0, 0.0, 0.0, 0.0, 0.0, 0.0, 0.0, 0.0, 0.0, 0.0, 0.0, 0.0, 0.0, 0.0, 0.0, 0.0, 0.0, 0.0, 0.0, 0.0, 0.0, 0.0, 0.0, 0.0, 0.0, 0.0, 0.0, 0.0, 0.0, 0.0, 0.0, 0.0, 0.0, 0.0, 0.0, 0.0, 0.0, 0.0, 0.0, 0.0, 0.0, 0.0, 0.0, 0.0, 0.0, 0.0, 0.0, 0.0, 0.0, 0.0, 0.0, 0.0, 0.0, 0.0, 0.0, 0.0, 0.0, 0.0, 0.0, 0.0, 0.0, 0.0, 0.0, 0.0, 0.0, 0.0, 0.0, 0.0, 0.0, 0.0, 0.0, 0.0, 0.0, 0.0, 0.0, 0.0, 0.0, 0.0, 0.0, 0.0, 0.0, 0.0, 0.0, 0.0, 0.0, 0.0, 0.0, 0.0, 0.0, 0.0, 0.0, 0.0, 0.0, 0.0, 0.0, 0.0, 0.0, 0.0, 0.0, 0.0, 0.0, 0.0, 0.0, 0.0, 0.0, 0.0, 0.0, 0.0, 0.0, 0.0, 0.0, 0.0, 0.0, 0.0, 0.0, 0.0, 0.0, 0.0, 0.0, 0.0, 0.0, 0.0, 0.0, 0.0, 0.0, 0.0, 0.0, 0.0, 0.0, 0.0, 0.0, 0.0, 0.0, 0.0, 0.0, 0.0, 0.0, 0.0, 0.0, 0.0, 0.0, 0.0, 0.0, 0.0, 0.0, 0.0, 0.0, 0.0, 0.0, 0.0, 0.0, 0.0, 0.0, 0.0, 0.0, 0.0, 0.0, 0.0, 0.0, 0.0, 0.0, 0.0, 0.0, 0.0, 0.0, 0.0, 0.0, 0.0, 0.0, 0.0, 0.0, 0.0, 0.0, 0.0, 0.0, 0.0, 0.0, 0.0, 0.0, 0.0, 0.0, 0.0, 0.0, 0.0, 0.0, 0.0, 0.0, 0.0, 0.0, 0.0, 0.0, 0.0, 0.0, 0.0, 0.0, 0.0, 0.0, 0.0, 0.0, 0.0, 0.0, 0.0, 0.0, 0.0, 0.0, 0.0, 0.0, 0.0, 0.0, 0.0, 0.0, 0.0, 0.0, 0.0, 0.0, 0.0, 0.0, 0.0, 0.0, 0.0, 0.0, 0.0, 0.0, 0.0, 0.0, 0.0, 0.0, 0.0, 0.0, 0.0, 0.0, 0.0, 0.0, 0.0, 0.0, 0.0, 0.0, 0.0, 0.0, 0.0, 0.0, 0.0, 0.0, 0.0, 0.0, 0.0, 0.0, 0.0, 0.0, 0.0, 0.0, 0.0, 0.0, 0.0, 0.0, 0.0, 0.0, 0.0, 0.0, 0.0, 0.0, 0.0, 0.0, 0.0, 0.0, 0.0, 0.0, 0.0, 0.0, 0.0, 0.0, 0.0, 0.0, 0.0, 0.0, 0.0, 0.0, 0.0, 0.0, 0.0, 0.0, 0.0, 0.0, 0.0, 0.0, 0.0, 0.0, 0.0, 0.0, 0.0, 0.0, 0.0, 0.0, 0.0, 0.0, 0.0, 0.0, 0.0, 0.0, 0.0, 0.0, 0.0, 0.0, 0.0, 0.0, 0.0, 0.0, 0.0, 0.0, 0.0, 0.0, 0.0, 0.0, 0.0, 0.0, 0.0, 0.0, 0.0, 0.0, 0.0, 0.0, 0.0, 0.0, 0.0, 0.0, 0.0, 0.0, 0.0, 0.0, 0.0, 0.0, 0.0, 0.0, 0.0, 0.0, 0.0, 0.0, 0.0, 0.0, 0.0, 0.0, 0.0, 0.0, 0.0, 0.0, 0.0, 0.0, 0.0, 0.0, 0.0, 0.0, 0.0, 0.0, 0.0, 0.0, 0.0, 0.0, 0.0, 0.0, 0.0, 0.0, 0.0, 0.0, 0.0, 0.0, 0.0, 0.0, 0.0, 0.0, 0.0, 0.0, 0.0, 0.0, 0.0, 0.0, 0.0, 0.0, 0.0, 0.0, 0.0, 0.0, 0.0, 0.0, 0.0, 0.0, 0.0, 0.0, 0.0, 0.0, 0.0, 0.0, 0.0, 0.0, 0.0, 0.0, 0.0, 0.0, 0.0, 0.0, 0.0, 0.0, 0.0, 0.0, 0.0, 0.0, 0.0, 0.0, 0.0, 0.0, 0.0, 0.0, 0.0, 0.0, 0.0, 0.0, 0.0, 0.0, 0.0, 0.0, 0.0, 0.0, 0.0, 0.0, 0.0, 0.0, 0.0, 0.0, 0.0, 0.0, 0.0, 0.0, 0.0, 0.0, 0.0, 0.0, 0.0, 0.0, 0.0, 0.0, 0.0, 0.0, 0.0, 0.0, 0.0, 0.0, 0.0, 0.0, 0.0, 0.0, 0.0, 0.0, 0.0, 0.0, 0.0, 0.0, 0.0, 0.0, 0.0, 0.0, 0.0, 0.0, 0.0, 0.0, 0.0, 0.0, 0.0, 0.0, 0.0, 0.0, 0.0, 0.0, 0.0, 0.0, 0.0, 0.0, 0.0, 0.0, 0.0, 0.0, 0.0, 0.0, 0.0, 0.0, 0.0, 0.0, 0.0, 0.0, 0.0, 0.0, 0.0, 0.0, 0.0, 0.0, 0.0, 0.0, 0.0, 0.0, 0.0, 0.0, 0.0, 0.0, 0.0, 0.0, 0.0, 0.0, 0.0, 0.0, 0.0, 0.0, 0.0, 0.0, 0.0, 0.0, 0.0, 0.0, 0.0, 0.0, 0.0, 0.0, 0.0, 0.0, 0.0, 0.0, 0.0, 0.0, 0.0, 0.0, 0.0, 0.0, 0.0, 0.0, 0.0, 0.0, 0.0, 0.0, 0.0, 0.0, 0.0, 0.0, 0.0, 0.0, 0.0, 0.0, 0.0, 0.0, 0.0, 0.0, 0.0, 0.0, 0.0, 0.0, 0.0, 0.0, 0.0, 0.0, 0.0, 0.0, 0.0, 0.0, 0.0, 0.0, 0.0, 0.0, 0.0, 0.0, 0.0, 0.0, 0.0, 0.0, 0.0, 0.0, 0.0, 0.0, 0.0, 0.0, 0.0, 0.0, 0.0, 0.0, 0.0, 0.0, 0.0, 0.0, 0.0, 0.0, 0.0, 0.0, 0.0, 0.0, 0.0, 0.0, 0.0, 0.0, 0.0, 0.0, 0.0, 0.0, 0.0, 0.0, 0.0, 0.0, 0.0, 0.0, 0.0, 0.0, 0.0, 0.0, 0.0, 0.0, 0.0, 0.0, 0.0, 0.0, 0.0, 0.0, 0.0, 0.0, 0.0, 0.0, 0.0, 0.0, 0.0, 0.0, 0.0, 0.0, 0.0, 0.0, 0.0, 0.0, 0.0, 0.0, 0.0, 0.0, 0.0, 0.0, 0.0, 0.0, 0.0, 0.0, 0.0, 0.0, 0.0, 0.0, 0.0, 0.0, 0.0, 0.0, 0.0, 0.0, 0.0, 0.0, 0.0, 0.0, 0.0, 0.0, 0.0, 0.0, 0.0, 0.0, 0.0, 0.0, 0.0, 0.0, 0.0, 0.0, 0.0, 0.0, 0.0, 0.0, 0.0, 0.0, 0.0, 0.0, 0.0, 0.0, 0.0, 0.0, 0.0, 0.0, 0.0, 0.0, 0.0, 0.0, 0.0, 0.0, 0.0, 0.0, 0.0, 0.0, 0.0, 0.0, 0.0, 0.0, 0.0, 0.0, 0.0, 0.0, 0.0, 0.0, 0.0, 0.0, 0.0, 0.0, 0.0, 0.0, 0.0, 0.0, 0.0, 0.0, 0.0, 0.0, 0.0, 0.0, 0.0, 0.0, 0.0, 0.0, 0.0, 0.0, 0.0, 0.0, 0.0, 0.0, 0.0, 0.0, 0.0, 0.0, 0.0, 0.0, 0.0, 0.0, 0.0, 0.0, 0.0, 0.0, 0.0, 0.0, 0.0, 0.0, 0.0, 0.0, 0.0, 0.0, 0.0, 0.0, 0.0, 0.0, 0.0, 0.0, 0.0, 0.0, 0.0, 0.0, 0.0, 0.0, 0.0, 0.0, 0.0, 0.0, 0.0, 0.0, 0.0, 0.0, 0.0, 0.0, 0.0, 0.0, 0.0, 0.0, 0.0, 0.0, 0.0, 0.0, 0.0, 0.0, 0.0, 0.0, 0.0, 0.0, 0.0, 0.0, 0.0, 0.0, 0.0, 0.0, 0.0, 0.0, 0.0, 0.0, 0.0, 0.0, 0.0, 0.0, 0.0, 0.0, 0.0, 0.0, 0.0, 0.0, 0.0, 0.0, 0.0, 0.0, 0.0, 0.0, 0.0, 0.0, 0.0, 0.0, 0.0, 0.0, 0.0, 0.0, 0.0, 0.0, 0.0, 0.0, 0.0, 0.0, 0.0, 0.0, 0.0, 0.0, 0.0, 0.0, 0.0, 0.0, 0.0, 0.0, 0.0, 0.0, 0.0, 0.0, 0.0, 0.0, 0.0, 0.0, 0.0, 0.0, 0.0, 0.0, 0.0, 0.0, 0.0, 0.0, 0.0, 0.0, 0.0, 0.0, 0.0, 0.0, 0.0, 0.0, 0.0, 0.0, 0.0, 0.0, 0.0, 0.0, 0.0, 0.0, 0.0, 0.0, 0.0, 0.0, 0.0, 0.0, 0.0, 0.0, 0.0, 0.0, 0.0, 0.0, 0.0, 0.0, 0.0, 0.0, 0.0, 0.0, 0.0, 0.0, 0.0, 0.0, 0.0, 0.0, 0.0, 0.0, 0.0, 0.0, 0.0, 0.0, 0.0, 0.0, 0.0, 0.0, 0.0, 0.0, 0.0, 0.0, 0.0, 0.0, 0.0, 0.0, 0.0, 0.0, 0.0, 0.0, 0.0, 0.0, 0.0, 0.0, 0.0, 0.0, 0.0, 0.0, 0.0, 0.0, 0.0, 0.0, 0.0, 0.0, 0.0, 0.0, 0.0, 0.0, 0.0, 0.0, 0.0, 0.0, 0.0, 0.0, 0.0, 0.0, 0.0, 0.0, 0.0, 0.0, 0.0, 0.0, 0.0, 0.0, 0.0, 0.0, 0.0, 0.0, 0.0, 0.0, 0.0, 0.0, 0.0, 0.0, 0.0, 0.0, 0.0, 0.0, 0.0, 0.0, 0.0, 0.0, 0.0, 0.0, 0.0, 0.0, 0.0, 0.0, 0.0, 0.0, 0.0, 0.0, 0.0, 0.0, 0.0, 0.0, 0.0, 0.0, 0.0, 0.0, 0.0, 0.0, 0.0, 0.0, 0.0, 0.0, 0.0, 0.0, 0.0, 0.0, 0.0, 0.0, 0.0, 0.0, 0.0, 0.0, 0.0, 0.0, 0.0, 0.0, 0.0, 0.0, 0.0, 0.0, 0.0, 0.0, 0.0, 0.0, 0.0, 0.0, 0.0, 0.0, 0.0, 0.0, 0.0, 0.0, 0.0, 0.0, 0.0, 0.0, 0.0, 0.0, 0.0, 0.0, 0.0, 0.0, 0.0, 0.0, 0.0, 0.0, 0.0, 0.0, 0.0, 0.0, 0.0, 0.0, 0.0, 0.0, 0.0, 0.0, 0.0, 0.0, 0.0, 0.0, 0.0, 0.0, 0.0, 0.0, 0.0, 0.0, 0.0, 0.0, 0.0, 0.0, 0.0, 0.0, 0.0, 0.0, 0.0, 0.0, 0.0, 0.0, 0.0, 0.0, 0.0, 0.0, 0.0, 0.0, 0.0, 0.0, 0.0, 0.0, 0.0, 0.0, 0.0, 0.0, 0.0, 0.0, 0.0, 0.0, 0.0, 0.0, 0.0, 0.0, 0.0, 0.0, 0.0, 0.0, 0.0, 0.0, 0.0, 0.0, 0.0, 0.0, 0.0, 0.0, 0.0, 0.0, 0.0, 0.0, 0.0, 0.0, 0.0, 0.0, 0.0, 0.0, 0.0, 0.0, 0.0, 0.0, 0.0, 0.0, 0.0, 0.0, 0.0, 0.0, 0.0, 0.0, 0.0, 0.0, 0.0, 0.0, 0.0, 0.0, 0.0, 0.0, 0.0, 0.0, 0.0, 0.0, 0.0, 0.0, 0.0, 0.0, 0.0, 0.0, 0.0, 0.0, 0.0, 0.0, 0.0, 0.0, 0.0, 0.0, 0.0, 0.0, 0.0, 0.0, 0.0, 0.0, 0.0, 0.0, 0.0, 0.0, 0.0, 0.0, 0.0, 0.0, 0.0, 0.0, 0.0, 0.0, 0.0, 0.0, 0.0, 0.0, 0.0, 0.0, 0.0, 0.0, 0.0, 0.0, 0.0, 0.0, 0.0, 0.0, 0.0, 0.0, 0.0, 0.0, 0.0, 0.0, 0.0, 0.0, 0.0, 0.0, 0.0, 0.0, 0.0, 0.0, 0.0, 0.0, 0.0, 0.0, 0.0, 0.0, 0.0, 0.0, 0.0, 0.0, 0.0, 0.0, 0.0, 0.0, 0.0, 0.0, 0.0, 0.0, 0.0, 0.0, 0.0, 0.0, 0.0, 0.0, 0.0, 0.0, 0.0, 0.0, 0.0, 0.0, 0.0, 0.0, 0.0, 0.0, 0.0, 0.0, 0.0, 0.0, 0.0, 0.0, 0.0, 0.0, 0.0, 0.0, 0.0, 0.0, 0.0, 0.0, 0.0, 0.0, 0.0, 0.0, 0.0, 0.0, 0.0, 0.0, 0.0, 0.0, 0.0, 0.0, 0.0, 0.0, 0.0, 0.0, 0.0, 0.0, 0.0, 0.0, 0.0, 0.0, 0.0, 0.0, 0.0, 0.0, 0.0, 0.0, 0.0, 0.0, 0.0, 0.0, 0.0, 0.0, 0.0, 0.0, 0.0, 0.0, 0.0, 0.0, 0.0, 0.0, 0.0, 0.0, 0.0, 0.0, 0.0, 0.0, 0.0, 0.0, 0.0, 0.0, 0.0, 0.0, 0.0, 0.0, 0.0, 0.0, 0.0, 0.0, 0.0, 0.0, 0.0, 0.0, 0.0, 0.0, 0.0, 0.0, 0.0, 0.0, 0.0, 0.0, 0.0, 0.0, 0.0, 0.0, 0.0, 0.0, 0.0, 0.0, 0.0, 0.0, 0.0, 0.0, 0.0, 0.0, 0.0, 0.0, 0.0, 0.0, 0.0, 0.0, 0.0, 0.0, 0.0, 0.0, 0.0, 0.0, 0.0, 0.0, 0.0, 0.0, 0.0, 0.0, 0.0, 0.0, 0.0, 0.0, 0.0, 0.0, 0.0, 0.0, 0.0, 0.0, 0.0, 0.0, 0.0, 0.0, 0.0, 0.0, 0.0, 0.0, 0.0, 0.0, 0.0, 0.0, 0.0, 0.0, 0.0, 0.0, 0.0, 0.0, 0.0, 0.0, 0.0, 0.0, 0.0, 0.0, 0.0, 0.0, 0.0, 0.0, 0.0, 0.0, 0.0, 0.0, 0.0, 0.0, 0.0, 0.0, 0.0, 0.0, 0.0, 0.0, 0.0, 0.0, 0.0, 0.0, 0.0, 0.0, 0.0, 0.0, 0.0, 0.0, 0.0, 0.0, 0.0, 0.0, 0.0, 0.0, 0.0, 0.0, 0.0, 0.0, 0.0, 0.0, 0.0, 0.0, 0.0, 0.0, 0.0, 0.0, 0.0, 0.0, 0.0, 0.0, 0.0, 0.0, 0.0, 0.0, 0.0, 0.0, 0.0, 0.0, 0.0, 0.0, 0.0, 0.0, 0.0, 0.0, 0.0, 0.0, 0.0, 0.0, 0.0, 0.0, 0.0, 0.0, 0.0, 0.0, 0.0, 0.0, 0.0, 0.0, 0.0, 0.0, 0.0, 0.0, 0.0, 0.0, 0.0, 0.0, 0.0, 0.0, 0.0, 0.0, 0.0, 0.0, 0.0, 0.0, 0.0, 0.0, 0.0, 0.0, 0.0, 0.0, 0.0, 0.0, 0.0, 0.0, 0.0, 0.0, 0.0, 0.0, 0.0, 0.0, 0.0, 0.0, 0.0, 0.0, 0.0, 0.0, 0.0, 0.0, 0.0, 0.0, 0.0, 0.0, 0.0, 0.0, 0.0, 0.0, 0.0, 0.0, 0.0, 0.0, 0.0, 0.0, 0.0, 0.0, 0.0, 0.0, 0.0, 0.0, 0.0, 0.0, 0.0, 0.0, 0.0, 0.0, 0.0, 0.0, 0.0, 0.0, 0.0, 0.0, 0.0, 0.0, 0.0, 0.0, 0.0, 0.0, 0.0, 0.0, 0.0, 0.0, 0.0, 0.0, 0.0, 0.0, 0.0, 0.0, 0.0, 0.0, 0.0, 0.0, 0.0, 0.0, 0.0, 0.0, 0.0, 0.0, 0.0, 0.0, 0.0, 0.0, 0.0, 0.0, 0.0, 0.0, 0.0, 0.0, 0.0, 0.0, 0.0, 0.0, 0.0, 0.0, 0.0, 0.0, 0.0, 0.0, 0.0, 0.0, 0.0, 0.0, 0.0, 0.0, 0.0, 0.0, 0.0, 0.0, 0.0, 0.0, 0.0, 0.0, 0.0, 0.0, 0.0, 0.0, 0.0, 0.0, 0.0, 0.0, 0.0, 0.0, 0.0, 0.0, 0.0, 0.0, 0.0, 0.0, 0.0, 0.0, 0.0, 0.0, 0.0, 0.0, 0.0, 0.0, 0.0, 0.0, 0.0, 0.0, 0.0, 0.0, 0.0, 0.0, 0.0, 0.0, 0.0, 0.0, 0.0, 0.0, 0.0, 0.0, 0.0, 0.0, 0.0, 0.0, 0.0, 0.0, 0.0, 0.0, 0.0, 0.0, 0.0, 0.0, 0.0, 0.0, 0.0, 0.0, 0.0, 0.0, 0.0, 0.0, 0.0, 0.0, 0.0, 0.0, 0.0, 0.0, 0.0, 0.0, 0.0, 0.0, 0.0, 0.0, 0.0, 0.0, 0.0, 0.0, 0.0, 0.0, 0.0, 0.0, 0.0, 0.0, 0.0, 0.0, 0.0, 0.0, 0.0, 0.0, 0.0, 0.0, 0.0, 0.0, 0.0, 0.0, 0.0, 0.0, 0.0, 0.0, 0.0, 0.0, 0.0, 0.0, 0.0, 0.0, 0.0, 0.0, 0.0, 0.0, 0.0, 0.0, 0.0, 0.0, 0.0, 0.0, 0.0, 0.0, 0.0, 0.0, 0.0, 0.0, 0.0, 0.0, 0.0, 0.0, 0.0, 0.0, 0.0, 0.0, 0.0, 0.0, 0.0, 0.0, 0.0, 0.0, 0.0, 0.0, 0.0, 0.0, 0.0, 0.0, 0.0, 0.0, 0.0, 0.0, 0.0, 0.0, 0.0, 0.0, 0.0, 0.0, 0.0, 0.0, 0.0, 0.0, 0.0, 0.0, 0.0, 0.0, 0.0, 0.0, 0.0, 0.0, 0.0, 0.0, 0.0, 0.0, 0.0, 0.0, 0.0, 0.0, 0.0, 0.0, 0.0, 0.0, 0.0, 0.0, 0.0, 0.0, 0.0, 0.0, 0.0, 0.0, 0.0, 0.0, 0.0, 0.0, 0.0, 0.0, 0.0, 0.0, 0.0, 0.0, 0.0, 0.0, 0.0, 0.0, 0.0, 0.0, 0.0, 0.0, 0.0, 0.0, 0.0, 0.0, 0.0, 0.0, 0.0, 0.0, 0.0, 0.0, 0.0, 0.0, 0.0, 0.0, 0.0, 0.0, 0.0, 0.0, 0.0, 0.0, 0.0, 0.0, 0.0, 0.0, 0.0, 0.0, 0.0, 0.0, 0.0, 0.0, 0.0, 0.0, 0.0, 0.0, 0.0, 0.0, 0.0, 0.0, 0.0, 0.0, 0.0, 0.0, 0.0, 0.0, 0.0, 0.0, 0.0, 0.0, 0.0, 0.0, 0.0, 0.0, 0.0, 0.0, 0.0, 0.0, 0.0, 0.0, 0.0, 0.0, 0.0, 0.0, 0.0, 0.0, 0.0, 0.0, 0.0, 0.0, 0.0, 0.0, 0.0, 0.0, 0.0, 0.0, 0.0, 0.0, 0.0, 0.0, 0.0, 0.0, 0.0, 0.0, 0.0, 0.0, 0.0, 0.0, 0.0, 0.0, 0.0, 0.0, 0.0, 0.0, 0.0, 0.0, 0.0, 0.0, 0.0, 0.0, 0.0, 0.0, 0.0, 0.0, 0.0, 0.0, 0.0, 0.0, 0.0, 0.0, 0.0, 0.0, 0.0, 0.0, 0.0, 0.0, 0.0, 0.0, 0.0, 0.0, 0.0, 0.0, 0.0, 0.0, 0.0, 0.0, 0.0, 0.0, 0.0, 0.0, 0.0, 0.0, 0.0, 0.0, 0.0, 0.0, 0.0, 0.0, 0.0, 0.0, 0.0, 0.0, 0.0, 0.0, 0.0, 0.0, 0.0, 0.0, 0.0, 0.0, 0.0, 0.0, 0.0, 0.0, 0.0, 0.0, 0.0, 0.0, 0.0, 0.0, 0.0, 0.0, 0.0, 0.0, 0.0, 0.0, 0.0, 0.0, 0.0, 0.0, 0.0, 0.0, 0.0, 0.0, 0.0, 0.0, 0.0, 0.0, 0.0, 0.0, 0.0, 0.0, 0.0, 0.0, 0.0, 0.0, 0.0, 0.0, 0.0, 0.0, 0.0, 0.0, 0.0, 0.0, 0.0, 0.0, 0.0, 0.0, 0.0, 0.0, 0.0, 0.0, 0.0, 0.0, 0.0, 0.0, 0.0, 0.0, 0.0, 0.0, 0.0, 0.0, 0.0, 0.0, 0.0, 0.0, 0.0, 0.0, 0.0, 0.0, 0.0, 0.0, 0.0, 0.0, 0.0, 0.0, 0.0, 0.0, 0.0, 0.0, 0.0, 0.0, 0.0, 0.0, 0.0, 0.0, 0.0, 0.0, 0.0, 0.0, 0.0, 0.0, 0.0, 0.0, 0.0, 0.0, 0.0, 0.0, 0.0, 0.0, 0.0, 0.0, 0.0, 0.0, 0.0, 0.0, 0.0, 0.0, 0.0, 0.0, 0.0, 0.0, 0.0, 0.0, 0.0, 0.0, 0.0, 0.0, 0.0, 0.0, 0.0, 0.0, 0.0, 0.0, 0.0, 0.0, 0.0, 0.0, 0.0, 0.0, 0.0, 0.0, 0.0, 0.0, 0.0, 0.0, 0.0, 0.0, 0.0, 0.0, 0.0, 0.0, 0.0, 0.0, 0.0, 0.0, 0.0, 0.0, 0.0, 0.0, 0.0, 0.0, 0.0, 0.0, 0.0, 0.0, 0.0, 0.0, 0.0, 0.0, 0.0, 0.0, 0.0, 0.0, 0.0, 0.0, 0.0, 0.0, 0.0, 0.0, 0.0, 0.0, 0.0, 0.0, 0.0, 0.0, 0.0, 0.0, 0.0, 0.0, 0.0, 0.0, 0.0, 0.0, 0.0, 0.0, 0.0, 0.0, 0.0, 0.0, 0.0, 0.0, 0.0, 0.0, 0.0, 0.0, 0.0, 0.0, 0.0, 0.0, 0.0, 0.0, 0.0, 0.0, 0.0, 0.0, 0.0, 0.0, 0.0, 0.0, 0.0, 0.0, 0.0, 0.0, 0.0, 0.0, 0.0, 0.0, 0.0, 0.0, 0.0, 0.0, 0.0, 0.0, 0.0, 0.0, 0.0, 0.0, 0.0, 0.0, 0.0, 0.0, 0.0, 0.0, 0.0, 0.0, 0.0, 0.0, 0.0, 0.0, 0.0, 0.0, 0.0, 0.0, 0.0, 0.0, 0.0, 0.0, 0.0, 0.0, 0.0, 0.0, 0.0, 0.0, 0.0, 0.0, 0.0, 0.0, 0.0, 0.0, 0.0, 0.0, 0.0, 0.0, 0.0, 0.0, 0.0, 0.0, 0.0, 0.0, 0.0, 0.0, 0.0, 0.0, 0.0, 0.0, 0.0, 0.0, 0.0, 0.0, 0.0, 0.0, 0.0, 0.0, 0.0, 0.0, 0.0, 0.0, 0.0, 0.0, 0.0, 0.0, 0.0, 0.0, 0.0, 0.0, 0.0, 0.0, 0.0, 0.0, 0.0, 0.0, 0.0, 0.0, 0.0, 0.0, 0.0, 0.0, 0.0, 0.0, 0.0, 0.0, 0.0, 0.0, 0.0, 0.0, 0.0, 0.0, 0.0, 0.0, 0.0, 0.0, 0.0, 0.0, 0.0, 0.0, 0.0, 0.0, 0.0, 0.0, 0.0, 0.0, 0.0, 0.0, 0.0, 0.0, 0.0, 0.0, 0.0, 0.0, 0.0, 0.0, 0.0, 0.0, 0.0, 0.0, 0.0, 0.0, 0.0, 0.0, 0.0, 0.0, 0.0, 0.0, 0.0, 0.0, 0.0, 0.0, 0.0, 0.0, 0.0, 0.0, 0.0, 0.0, 0.0, 0.0, 0.0, 0.0, 0.0, 0.0, 0.0, 0.0, 0.0, 0.0, 0.0, 0.0, 0.0, 0.0, 0.0, 0.0, 0.0, 0.0, 0.0, 0.0, 0.0, 0.0, 0.0, 0.0, 0.0, 0.0, 0.0, 0.0, 0.0, 0.0, 0.0, 0.0, 0.0, 0.0, 0.0, 0.0, 0.0, 0.0, 0.0, 0.0, 0.0, 0.0, 0.0, 0.0, 0.0, 0.0, 0.0, 0.0, 0.0, 0.0, 0.0, 0.0, 0.0, 0.0, 0.0, 0.0, 0.0, 0.0, 0.0, 0.0, 0.0, 0.0, 0.0, 0.0, 0.0, 0.0, 0.0, 0.0, 0.0, 0.0, 0.0, 0.0, 0.0, 0.0, 0.0, 0.0, 0.0, 0.0, 0.0, 0.0, 0.0, 0.0, 0.0, 0.0, 0.0, 0.0, 0.0, 0.0, 0.0, 0.0, 0.0, 0.0, 0.0, 0.0, 0.0, 0.0, 0.0, 0.0, 0.0, 0.0, 0.0, 0.0, 0.0, 0.0, 0.0, 0.0, 0.0, 0.0, 0.0, 0.0, 0.0, 0.0, 0.0, 0.0, 0.0, 0.0, 0.0, 0.0, 0.0, 0.0, 0.0, 0.0, 0.0, 0.0, 0.0, 0.0, 0.0, 0.0, 0.0, 0.0, 0.0, 0.0, 0.0, 0.0, 0.0, 0.0, 0.0, 0.0, 0.0, 0.0, 0.0, 0.0, 0.0, 0.0, 0.0, 0.0, 0.0, 0.0, 0.0, 0.0, 0.0, 0.0, 0.0, 0.0, 0.0, 0.0, 0.0, 0.0, 0.0, 0.0, 0.0, 0.0, 0.0, 0.0, 0.0, 0.0, 0.0, 0.0, 0.0, 0.0, 0.0, 0.0, 0.0, 0.0, 0.0, 0.0, 0.0, 0.0, 0.0, 0.0, 0.0, 0.0, 0.0, 0.0, 0.0, 0.0, 0.0, 0.0, 0.0, 0.0, 0.0, 0.0, 0.0, 0.0, 0.0, 0.0, 0.0, 0.0, 0.0, 0.0, 0.0, 0.0, 0.0, 0.0, 0.0, 0.0, 0.0, 0.0, 0.0, 0.0, 0.0, 0.0, 0.0, 0.0, 0.0, 0.0, 0.0, 0.0, 0.0, 0.0, 0.0, 0.0, 0.0, 0.0, 0.0, 0.0, 0.0, 0.0, 0.0, 0.0, 0.0, 0.0, 0.0, 0.0, 0.0, 0.0, 0.0, 0.0, 0.0, 0.0, 0.0, 0.0, 0.0, 0.0, 0.0, 0.0, 0.0, 0.0, 0.0, 0.0, 0.0, 0.0, 0.0, 0.0, 0.0, 0.0, 0.0, 0.0, 0.0, 0.0, 0.0, 0.0, 0.0, 0.0, 0.0, 0.0, 0.0, 0.0, 0.0, 0.0, 0.0, 0.0, 0.0, 0.0, 0.0, 0.0, 0.0, 0.0, 0.0, 0.0, 0.0, 0.0, 0.0, 0.0, 0.0, 0.0, 0.0, 0.0, 0.0, 0.0, 0.0, 0.0, 0.0, 0.0, 0.0, 0.0, 0.0, 0.0, 0.0, 0.0, 0.0, 0.0, 0.0, 0.0, 0.0, 0.0, 0.0, 0.0, 0.0, 0.0, 0.0, 0.0, 0.0, 0.0, 0.0, 0.0, 0.0, 0.0, 0.0, 0.0, 0.0, 0.0, 0.0, 0.0, 0.0, 0.0, 0.0, 0.0, 0.0, 0.0, 0.0, 0.0, 0.0, 0.0, 0.0, 0.0, 0.0, 0.0, 0.0, 0.0, 0.0, 0.0, 0.0, 0.0, 0.0, 0.0, 0.0, 0.0, 0.0, 0.0, 0.0, 0.0, 0.0, 0.0, 0.0, 0.0, 0.0, 0.0, 0.0, 0.0, 0.0, 0.0, 0.0, 0.0, 0.0, 0.0, 0.0, 0.0, 0.0, 0.0, 0.0, 0.0, 0.0, 0.0, 0.0, 0.0, 0.0, 0.0, 0.0, 0.0, 0.0, 0.0, 0.0, 0.0, 0.0, 0.0, 0.0, 0.0, 0.0, 0.0, 0.0, 0.0, 0.0, 0.0, 0.0, 0.0, 0.0, 0.0, 0.0, 0.0, 0.0, 0.0, 0.0, 0.0, 0.0, 0.0, 0.0, 0.0, 0.0, 0.0, 0.0, 0.0, 0.0, 0.0, 0.0, 0.0, 0.0, 0.0, 0.0, 0.0, 0.0, 0.0, 0.0, 0.0, 0.0, 0.0, 0.0, 0.0, 0.0, 0.0, 0.0, 0.0, 0.0, 0.0, 0.0, 0.0, 0.0, 0.0, 0.0, 0.0, 0.0, 0.0, 0.0, 0.0, 0.0, 0.0, 0.0, 0.0, 0.0, 0.0, 0.0, 0.0, 0.0, 0.0, 0.0, 0.0, 0.0, 0.0, 0.0, 0.0, 0.0, 0.0, 0.0, 0.0, 0.0, 0.0, 0.0, 0.0, 0.0, 0.0, 0.0, 0.0, 0.0, 0.0, 0.0, 0.0, 0.0, 0.0, 0.0, 0.0, 0.0, 0.0, 0.0, 0.0, 0.0, 0.0, 0.0, 0.0, 0.0, 0.0, 0.0, 0.0, 0.0, 0.0, 0.0, 0.0, 0.0, 0.0, 0.0, 0.0, 0.0, 0.0, 0.0, 0.0, 0.0, 0.0, 0.0, 0.0, 0.0, 0.0, 0.0, 0.0, 0.0, 0.0, 0.0, 0.0, 0.0, 0.0, 0.0, 0.0, 0.0, 0.0, 0.0, 0.0, 0.0, 0.0, 0.0, 0.0, 0.0, 0.0, 0.0, 0.0, 0.0, 0.0, 0.0, 0.0, 0.0, 0.0, 0.0, 0.0, 0.0, 0.0, 0.0, 0.0, 0.0, 0.0, 0.0, 0.0, 0.0, 0.0, 0.0, 0.0, 0.0, 0.0, 0.0, 0.0, 0.0, 0.0, 0.0, 0.0, 0.0, 0.0, 0.0, 0.0, 0.0, 0.0, 0.0, 0.0, 0.0, 0.0, 0.0, 0.0, 0.0, 0.0, 0.0, 0.0, 0.0, 0.0, 0.0, 0.0, 0.0, 0.0, 0.0, 0.0, 0.0, 0.0, 0.0, 0.0, 0.0, 0.0, 0.0, 0.0, 0.0, 0.0, 0.0, 0.0, 0.0, 0.0, 0.0, 0.0, 0.0, 0.0, 0.0, 0.0, 0.0, 0.0, 0.0, 0.0, 0.0, 0.0, 0.0, 0.0, 0.0, 0.0, 0.0, 0.0, 0.0, 0.0, 0.0, 0.0, 0.0, 0.0, 0.0, 0.0, 0.0, 0.0, 0.0, 0.0, 0.0, 0.0, 0.0, 0.0, 0.0, 0.0, 0.0, 0.0, 0.0, 0.0, 0.0, 0.0, 0.0, 0.0, 0.0, 0.0, 0.0, 0.0, 0.0, 0.0, 0.0, 0.0, 0.0, 0.0, 0.0, 0.0, 0.0, 0.0, 0.0, 0.0, 0.0, 0.0, 0.0, 0.0, 0.0, 0.0, 0.0, 0.0, 0.0, 0.0, 0.0, 0.0, 0.0, 0.0, 0.0, 0.0, 0.0, 0.0, 0.0, 0.0, 0.0, 0.0, 0.0, 0.0, 0.0, 0.0, 0.0, 0.0, 0.0, 0.0, 0.0, 0.0, 0.0, 0.0, 0.0, 0.0, 0.0, 0.0, 0.0, 0.0, 0.0, 0.0, 0.0, 0.0, 0.0, 0.0, 0.0, 0.0, 0.0, 0.0, 0.0, 0.0, 0.0, 0.0, 0.0, 0.0, 0.0, 0.0, 0.0, 0.0, 0.0, 0.0, 0.0, 0.0, 0.0, 0.0, 0.0, 0.0, 0.0, 0.0, 0.0, 0.0, 0.0, 0.0, 0.0, 0.0, 0.0, 0.0, 0.0, 0.0, 0.0, 0.0, 0.0, 0.0, 0.0, 0.0, 0.0, 0.0, 0.0, 0.0, 0.0, 0.0, 0.0, 0.0, 0.0, 0.0, 0.0, 0.0, 0.0, 0.0, 0.0, 0.0, 0.0, 0.0, 0.0, 0.0, 0.0, 0.0, 0.0, 0.0, 0.0, 0.0, 0.0, 0.0, 0.0, 0.0, 0.0, 0.0, 0.0, 0.0, 0.0, 0.0, 0.0, 0.0, 0.0, 0.0, 0.0, 0.0, 0.0, 0.0, 0.0, 0.0, 0.0, 0.0, 0.0, 0.0, 0.0, 0.0, 0.0, 0.0, 0.0, 0.0, 0.0, 0.0, 0.0, 0.0, 0.0, 0.0, 0.0, 0.0, 0.0, 0.0, 0.0, 0.0, 0.0, 0.0, 0.0, 0.0, 0.0, 0.0, 0.0, 0.0, 0.0, 0.0, 0.0, 0.0, 0.0, 0.0, 0.0, 0.0, 0.0, 0.0, 0.0, 0.0, 0.0, 0.0, 0.0, 0.0, 0.0, 0.0, 0.0, 0.0, 0.0, 0.0, 0.0, 0.0, 0.0, 0.0, 0.0, 0.0, 0.0, 0.0, 0.0, 0.0, 0.0, 0.0, 0.0, 0.0, 0.0, 0.0, 0.0, 0.0, 0.0, 0.0, 0.0, 0.0, 0.0, 0.0, 0.0, 0.0, 0.0, 0.0, 0.0, 0.0, 0.0, 0.0, 0.0, 0.0, 0.0, 0.0, 0.0, 0.0, 0.0, 0.0, 0.0, 0.0, 0.0, 0.0, 0.0, 0.0, 0.0, 0.0, 0.0, 0.0, 0.0, 0.0, 0.0, 0.0, 0.0, 0.0, 0.0, 0.0, 0.0, 0.0, 0.0, 0.0, 0.0, 0.0, 0.0, 0.0, 0.0, 0.0, 0.0, 0.0, 0.0, 0.0, 0.0, 0.0, 0.0, 0.0, 0.0, 0.0, 0.0, 0.0, 0.0, 0.0, 0.0, 0.0, 0.0, 0.0, 0.0, 0.0, 0.0, 0.0, 0.0, 0.0, 0.0, 0.0, 0.0, 0.0, 0.0, 0.0, 0.0, 0.0, 0.0, 0.0, 0.0, 0.0, 0.0, 0.0, 0.0, 0.0, 0.0, 0.0, 0.0, 0.0, 0.0, 0.0, 0.0, 0.0, 0.0, 0.0, 0.0, 0.0, 0.0, 0.0, 0.0, 0.0, 0.0, 0.0, 0.0, 0.0, 0.0, 0.0, 0.0, 0.0, 0.0, 0.0, 0.0, 0.0, 0.0, 0.0, 0.0, 0.0, 0.0, 0.0, 0.0, 0.0, 0.0, 0.0, 0.0, 0.0, 0.0, 0.0, 0.0, 0.0, 0.0, 0.0, 0.0, 0.0, 0.0, 0.0, 0.0, 0.0, 0.0, 0.0, 0.0, 0.0, 0.0, 0.0, 0.0, 0.0, 0.0, 0.0, 0.0, 0.0, 0.0, 0.0, 0.0, 0.0, 0.0, 0.0, 0.0, 0.0, 0.0, 0.0, 0.0, 0.0, 0.0, 0.0, 0.0, 0.0, 0.0, 0.0, 0.0, 0.0, 0.0, 0.0, 0.0, 0.0, 0.0, 0.0, 0.0, 0.0, 0.0, 0.0, 0.0, 0.0, 0.0, 0.0, 0.0, 0.0, 0.0, 0.0, 0.0, 0.0, 0.0, 0.0, 0.0, 0.0, 0.0, 0.0, 0.0, 0.0, 0.0, 0.0, 0.0, 0.0, 0.0, 0.0, 0.0, 0.0, 0.0, 0.0, 0.0, 0.0, 0.0, 0.0, 0.0, 0.0, 0.0, 0.0, 0.0, 0.0, 0.0, 0.0, 0.0, 0.0, 0.0, 0.0, 0.0, 0.0, 0.0, 0.0, 0.0, 0.0, 0.0, 0.0, 0.0, 0.0, 0.0, 0.0, 0.0, 0.0, 0.0, 0.0, 0.0, 0.0, 0.0, 0.0, 0.0, 0.0, 0.0, 0.0, 0.0, 0.0, 0.0, 0.0, 0.0, 0.0, 0.0, 0.0, 0.0, 0.0, 0.0, 0.0, 0.0, 0.0, 0.0, 0.0, 0.0, 0.0, 0.0, 0.0, 0.0, 0.0, 0.0, 0.0, 0.0, 0.0, 0.0, 0.0, 0.0, 0.0, 0.0, 0.0, 0.0, 0.0, 0.0, 0.0, 0.0, 0.0, 0.0, 0.0, 0.0, 0.0, 0.0, 0.0, 0.0, 0.0, 0.0, 0.0, 0.0, 0.0, 0.0, 0.0, 0.0, 0.0, 0.0, 0.0, 0.0, 0.0, 0.0, 0.0, 0.0, 0.0, 0.0, 0.0, 0.0, 0.0, 0.0, 0.0, 0.0, 0.0, 0.0, 0.0, 0.0, 0.0, 0.0, 0.0, 0.0, 0.0, 0.0, 0.0, 0.0, 0.0, 0.0, 0.0, 0.0, 0.0, 0.0, 0.0, 0.0, 0.0, 0.0, 0.0, 0.0, 0.0, 0.0, 0.0, 0.0, 0.0, 0.0, 0.0, 0.0, 0.0, 0.0, 0.0, 0.0, 0.0, 0.0, 0.0, 0.0, 0.0, 0.0, 0.0, 0.0, 0.0, 0.0, 0.0, 0.0, 0.0, 0.0, 0.0, 0.0, 0.0, 0.0, 0.0, 0.0, 0.0, 0.0, 0.0, 0.0, 0.0, 0.0, 0.0, 0.0, 0.0, 0.0, 0.0, 0.0, 0.0, 0.0, 0.0, 0.0, 0.0, 0.0, 0.0, 0.0, 0.0, 0.0, 0.0, 0.0, 0.0, 0.0, 0.0, 0.0, 0.0, 0.0, 0.0, 0.0, 0.0, 0.0, 0.0, 0.0, 0.0, 0.0, 0.0, 0.0, 0.0, 0.0, 0.0, 0.0, 0.0, 0.0, 0.0, 0.0, 0.0, 0.0, 0.0, 0.0, 0.0, 0.0, 0.0, 0.0, 0.0, 0.0, 0.0, 0.0, 0.0, 0.0, 0.0, 0.0, 0.0, 0.0, 0.0, 0.0, 0.0, 0.0, 0.0, 0.0, 0.0, 0.0, 0.0, 0.0, 0.0, 0.0, 0.0, 0.0, 0.0, 0.0, 0.0, 0.0, 0.0, 0.0, 0.0, 0.0, 0.0, 0.0, 0.0, 0.0, 0.0, 0.0, 0.0, 0.0, 0.0, 0.0, 0.0, 0.0, 0.0, 0.0, 0.0, 0.0, 0.0, 0.0, 0.0, 0.0, 0.0, 0.0, 0.0, 0.0, 0.0, 0.0, 0.0, 0.0, 0.0, 0.0, 0.0, 0.0, 0.0, 0.0, 0.0, 0.0, 0.0, 0.0, 0.0, 0.0, 0.0, 0.0, 0.0, 0.0, 0.0, 0.0, 0.0, 0.0, 0.0, 0.0, 0.0, 0.0, 0.0, 0.0, 0.0, 0.0, 0.0, 0.0, 0.0, 0.0, 0.0, 0.0, 0.0])
me_cube.update()
me_cube_001 = bpy.data.meshes.new('Cube.001')
me_cube_001.from_pydata([(0.02377, -0.03373, 1.375), (0.02321, -0.03467, 1.379), (0.0356, -0.0286, 1.379), (0.03544, -0.02855, 1.381), (0.05009, -0.01766, 1.38), (0.05031, -0.01716, 1.382), (0.06255, -0.004018, 1.376), (0.06638, 0.001624, 1.376), (0.01746, -0.0355, 1.372), (0.01666, -0.03623, 1.374)], [], [(0, 1, 3, 2), (2, 3, 5, 4), (4, 5, 7, 6), (1, 0, 8, 9)])
_uv = me_cube_001.uv_layers.new(name='UVMap')
_uv.uv.foreach_set('vector', [0.0, 0.0, 0.0, 0.0, 0.0, 0.0, 0.0, 0.0, 0.0, 0.0, 0.0, 0.0, 0.0, 0.0, 0.0, 0.0, 0.0, 0.0, 0.0, 0.0, 0.0, 0.0, 0.0, 0.0, 0.0, 0.0, 0.0, 0.0, 0.0, 0.0, 0.0, 0.0])
me_cube_001.update()
me_circle = bpy.data.meshes.new('Circle')
me_circle.from_pydata([(0.3365, 9.512, 0.1198), (0.2984, 9.504, 0.1317), (0.2661, 9.481, 0.1421), (0.2445, 9.446, 0.1492), (0.2369, 9.406, 0.1518), (0.2445, 9.365, 0.1492), (0.2661, 9.331, 0.1421), (0.2984, 9.308, 0.1317), (0.3365, 9.3, 0.1198), (0.3747, 9.308, 0.1083), (0.407, 9.331, 0.09893), (0.4286, 9.365, 0.09281), (0.4362, 9.406, 0.0907), (0.4286, 9.446, 0.09281), (0.407, 9.481, 0.09893), (0.3747, 9.504, 0.1083), (0.3366, 9.499, 0.1214), (0.303, 9.492, 0.1318), (0.2746, 9.472, 0.1409), (0.2555, 9.442, 0.1471), (0.2489, 9.406, 0.1493), (0.2555, 9.37, 0.1471), (0.2746, 9.34, 0.1409), (0.303, 9.319, 0.1318), (0.3366, 9.312, 0.1214), (0.3701, 9.319, 0.1112), (0.3986, 9.34, 0.1029), (0.4176, 9.37, 0.09738), (0.4243, 9.406, 0.09549), (0.4176, 9.442, 0.09738), (0.3986, 9.472, 0.1029), (0.3701, 9.492, 0.1112), (0.3366, 9.473, 0.1239), (0.3127, 9.468, 0.1312), (0.2924, 9.453, 0.1376), (0.2788, 9.431, 0.1418), (0.274, 9.406, 0.1433), (0.2788, 9.38, 0.1418), (0.2924, 9.359, 0.1376), (0.3127, 9.344, 0.1312), (0.3366, 9.339, 0.1239), (0.3606, 9.344, 0.1166), (0.3809, 9.359, 0.1104), (0.3945, 9.38, 0.1063), (0.3993, 9.406, 0.1049), (0.3945, 9.431, 0.1063), (0.3809, 9.453, 0.1104), (0.3606, 9.468, 0.1166), (0.3367, 9.452, 0.1245), (0.32, 9.449, 0.1297), (0.3058, 9.439, 0.134), (0.2963, 9.424, 0.1369), (0.293, 9.406, 0.1379), (0.2963, 9.388, 0.1369), (0.3058, 9.373, 0.134), (0.32, 9.363, 0.1297), (0.3367, 9.359, 0.1245), (0.3534, 9.363, 0.1194), (0.3675, 9.373, 0.1151), (0.377, 9.388, 0.1122), (0.3803, 9.406, 0.1112), (0.377, 9.424, 0.1122), (0.3675, 9.439, 0.1151), (0.3534, 9.449, 0.1194)], [], [(15, 14, 30, 31), (8, 7, 23, 24), (1, 0, 16, 17), (0, 15, 31, 16), (9, 8, 24, 25), (2, 1, 17, 18), (10, 9, 25, 26), (3, 2, 18, 19), (11, 10, 26, 27), (4, 3, 19, 20), (12, 11, 27, 28), (5, 4, 20, 21), (13, 12, 28, 29), (6, 5, 21, 22), (14, 13, 29, 30), (7, 6, 22, 23), (30, 29, 45, 46), (23, 22, 38, 39), (31, 30, 46, 47), (24, 23, 39, 40), (17, 16, 32, 33), (16, 31, 47, 32), (25, 24, 40, 41), (18, 17, 33, 34), (26, 25, 41, 42), (19, 18, 34, 35), (27, 26, 42, 43), (20, 19, 35, 36), (28, 27, 43, 44), (21, 20, 36, 37), (29, 28, 44, 45), (22, 21, 37, 38), (36, 35, 51, 52), (44, 43, 59, 60), (37, 36, 52, 53), (45, 44, 60, 61), (38, 37, 53, 54), (46, 45, 61, 62), (39, 38, 54, 55), (47, 46, 62, 63), (40, 39, 55, 56), (33, 32, 48, 49), (32, 47, 63, 48), (41, 40, 56, 57), (34, 33, 49, 50), (42, 41, 57, 58), (35, 34, 50, 51), (43, 42, 58, 59), (49, 48, 63, 62, 61, 60, 59, 58, 57, 56, 55, 54, 53, 52, 51, 50)])
_uv = me_circle.uv_layers.new(name='UVMap')
_uv.uv.foreach_set('vector', [0.0, 0.0, 0.0, 0.0, 0.0, 0.0, 0.0, 0.0, 0.0, 0.0, 0.0, 0.0, 0.0, 0.0, 0.0, 0.0, 0.0, 0.0, 0.0, 0.0, 0.0, 0.0, 0.0, 0.0, 0.0, 0.0, 0.0, 0.0, 0.0, 0.0, 0.0, 0.0, 0.0, 0.0, 0.0, 0.0, 0.0, 0.0, 0.0, 0.0, 0.0, 0.0, 0.0, 0.0, 0.0, 0.0, 0.0, 0.0, 0.0, 0.0, 0.0, 0.0, 0.0, 0.0, 0.0, 0.0, 0.0, 0.0, 0.0, 0.0, 0.0, 0.0, 0.0, 0.0, 0.0, 0.0, 0.0, 0.0, 0.0, 0.0, 0.0, 0.0, 0.0, 0.0, 0.0, 0.0, 0.0, 0.0, 0.0, 0.0, 0.0, 0.0, 0.0, 0.0, 0.0, 0.0, 0.0, 0.0, 0.0, 0.0, 0.0, 0.0, 0.0, 0.0, 0.0, 0.0, 0.0, 0.0, 0.0, 0.0, 0.0, 0.0, 0.0, 0.0, 0.0, 0.0, 0.0, 0.0, 0.0, 0.0, 0.0, 0.0, 0.0, 0.0, 0.0, 0.0, 0.0, 0.0, 0.0, 0.0, 0.0, 0.0, 0.0, 0.0, 0.0, 0.0, 0.0, 0.0, 0.0, 0.0, 0.0, 0.0, 0.0, 0.0, 0.0, 0.0, 0.0, 0.0, 0.0, 0.0, 0.0, 0.0, 0.0, 0.0, 0.0, 0.0, 0.0, 0.0, 0.0, 0.0, 0.0, 0.0, 0.0, 0.0, 0.0, 0.0, 0.0, 0.0, 0.0, 0.0, 0.0, 0.0, 0.0, 0.0, 0.0, 0.0, 0.0, 0.0, 0.0, 0.0, 0.0, 0.0, 0.0, 0.0, 0.0, 0.0, 0.0, 0.0, 0.0, 0.0, 0.0, 0.0, 0.0, 0.0, 0.0, 0.0, 0.0, 0.0, 0.0, 0.0, 0.0, 0.0, 0.0, 0.0, 0.0, 0.0, 0.0, 0.0, 0.0, 0.0, 0.0, 0.0, 0.0, 0.0, 0.0, 0.0, 0.0, 0.0, 0.0, 0.0, 0.0, 0.0, 0.0, 0.0, 0.0, 0.0, 0.0, 0.0, 0.0, 0.0, 0.0, 0.0, 0.0, 0.0, 0.0, 0.0, 0.0, 0.0, 0.0, 0.0, 0.0, 0.0, 0.0, 0.0, 0.0, 0.0, 0.0, 0.0, 0.0, 0.0, 0.0, 0.0, 0.0, 0.0, 0.0, 0.0, 0.0, 0.0, 0.0, 0.0, 0.0, 0.0, 0.0, 0.0, 0.0, 0.0, 0.0, 0.0, 0.0, 0.0, 0.0, 0.0, 0.0, 0.0, 0.0, 0.0, 0.0, 0.0, 0.0, 0.0, 0.0, 0.0, 0.0, 0.0, 0.0, 0.0, 0.0, 0.0, 0.0, 0.0, 0.0, 0.0, 0.0, 0.0, 0.0, 0.0, 0.0, 0.0, 0.0, 0.0, 0.0, 0.0, 0.0, 0.0, 0.0, 0.0, 0.0, 0.0, 0.0, 0.0, 0.0, 0.0, 0.0, 0.0, 0.0, 0.0, 0.0, 0.0, 0.0, 0.0, 0.0, 0.0, 0.0, 0.0, 0.0, 0.0, 0.0, 0.0, 0.0, 0.0, 0.0, 0.0, 0.0, 0.0, 0.0, 0.0, 0.0, 0.0, 0.0, 0.0, 0.0, 0.0, 0.0, 0.0, 0.0, 0.0, 0.0, 0.0, 0.0, 0.0, 0.0, 0.0, 0.0, 0.0, 0.0, 0.0, 0.0, 0.0, 0.0, 0.0, 0.0, 0.0, 0.0, 0.0, 0.0, 0.0, 0.0, 0.0, 0.0, 0.0, 0.0, 0.0, 0.0, 0.0, 0.0, 0.0, 0.0, 0.0, 0.0, 0.0, 0.0, 0.0, 0.0, 0.0, 0.0, 0.0, 0.0, 0.0, 0.0, 0.0, 0.0, 0.0, 0.0, 0.0, 0.0, 0.0, 0.0, 0.0, 0.0, 0.0, 0.0, 0.0, 0.0, 0.0, 0.0, 0.0, 0.0, 0.0, 0.0, 0.0, 0.0, 0.0, 0.0, 0.0, 0.0, 0.0, 0.0, 0.0, 0.0, 0.0, 0.0, 0.0, 0.0, 0.0, 0.0, 0.0])
me_circle.update()

# ---- objects
ob_reference_side = bpy.data.objects.new('Reference Side', None)
ob_reference_front = bpy.data.objects.new('Reference Front', None)
ob_base = bpy.data.objects.new('Base', me_cube)
ob_eyebrows = bpy.data.objects.new('Eyebrows', me_cube_001)
ob_eyes = bpy.data.objects.new('Eyes', me_circle)
ob_reference_hand = bpy.data.objects.new('Reference Hand', None)

# ---- transforms, parenting, visibility, modifiers, constraints
ob_reference_side.location = (0.0, 0.1093, 0.408)
ob_reference_side.rotation_euler = (1.571, -0.0, 1.571)
ob_reference_side.scale = (0.3215, 0.3215, 0.3215)
ob_reference_side.empty_display_type = 'IMAGE'
ob_reference_side.empty_display_size = 5.0
ob_reference_side.empty_image_offset = (-0.5492, -0.3)
ob_reference_side.use_empty_image_alpha = True
ob_reference_side.color = (1.0, 1.0, 1.0, 0.5)
ob_reference_front.location = (0.0065, 0.05611, 0.7298)
ob_reference_front.rotation_euler = (1.571, -0.0, -0.0)
ob_reference_front.scale = (0.3215, 0.3215, 0.3215)
ob_reference_front.empty_display_type = 'IMAGE'
ob_reference_front.empty_display_size = 5.0
ob_reference_front.use_empty_image_alpha = True
ob_reference_front.color = (1.0, 1.0, 1.0, 0.5)
ob_base.location = (0.0, 3.281e-10, 0.0)
ob_base.show_wire = True
_m = ob_base.modifiers.new('Mirror', 'MIRROR')
_m = ob_base.modifiers.new('Subdivision', 'SUBSURF')
_m.render_levels = 1
ob_eyebrows.location = (0.0, 3.281e-10, -0.002442)
ob_eyebrows.show_wire = True
_m = ob_eyebrows.modifiers.new('Mirror', 'MIRROR')
_m.use_clip = True
_m = ob_eyebrows.modifiers.new('Subdivision', 'SUBSURF')
_m.render_levels = 1
ob_eyes.location = (0.0, 0.0, 0.0)
ob_eyes.rotation_euler = (1.571, 0.0, 0.0)
ob_eyes.scale = (0.1161, 0.1434, 0.14)
ob_eyes.show_wire = True
_m = ob_eyes.modifiers.new('Mirror', 'MIRROR')
_m.use_clip = True
ob_reference_hand.location = (0.544, 0.002996, 0.8801)
ob_reference_hand.rotation_euler = (0.0, 0.0, 1.571)
ob_reference_hand.scale = (-0.04147, -0.04147, -0.04147)
ob_reference_hand.empty_display_type = 'IMAGE'
ob_reference_hand.empty_display_size = 5.0
ob_reference_hand.use_empty_image_alpha = True
ob_reference_hand.color = (1.0, 1.0, 1.0, 0.5)

# ---- collection membership
col_collection.objects.link(ob_reference_side)
col_collection.objects.link(ob_reference_front)
col_collection.objects.link(ob_base)
col_collection.objects.link(ob_eyebrows)
col_collection.objects.link(ob_eyes)
col_collection.objects.link(ob_reference_hand)

# ---- scene / render settings (as saved in the file)
scene.frame_start = 1; scene.frame_end = 250; scene.frame_set(0)
scene.render.engine = 'BLENDER_EEVEE_NEXT'
bpy.context.view_layer.update()

# ---- added for rendering (the .blend has no active camera and no usable light): camera, sun
cam_auto = bpy.data.cameras.new('AutoCamera')
cam_auto.lens = 50.0
cam_auto.sensor_width = 36.0
cam_auto.clip_end = 1000.0
ob_auto_camera = bpy.data.objects.new('AutoCamera', cam_auto)
scene.collection.objects.link(ob_auto_camera)
ob_auto_camera.location = (1.6343, -1.92817, 2.01376)
ob_auto_camera.rotation_euler = (1.09748, -7.21219e-08, 0.694738)
scene.camera = ob_auto_camera
light_auto_sun = bpy.data.lights.new('AutoSun', 'SUN')
light_auto_sun.energy = 3.0
light_auto_sun.angle = 0.0523599
ob_auto_sun = bpy.data.objects.new('AutoSun', light_auto_sun)
scene.collection.objects.link(ob_auto_sun)
ob_auto_sun.rotation_euler = (0.872665, 0.174533, 0.523599)
bpy.context.view_layer.update()
